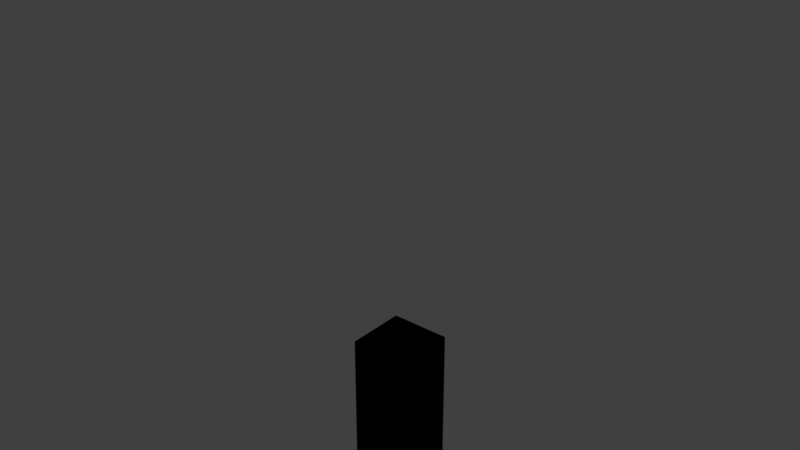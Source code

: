 # Source: pku_item_no058_horn.blend  (saved by Blender 2.79.0; exported with 4.5.12 LTS)
import bpy
from mathutils import Matrix  # noqa: F401  (used for matrix-valued properties, if any)

bpy.ops.wm.read_factory_settings(use_empty=True)
scene = bpy.context.scene
scene.name = 'Scene'

# ---- collections
col_collection_1 = bpy.data.collections.new('Collection 1'); scene.collection.children.link(col_collection_1)

# ---- materials (node trees are filled in below, after node groups)
mat_mtl_glass = bpy.data.materials.new('mtl_glass')
mat_mtl_glass.alpha_threshold = 0.0
mat_mtl_glass.use_transparent_shadow = False
mat_mtl_glass.diffuse_color = (0.0486, 0.04601, 0.08532, 1.0)
mat_mtl_glass.roughness = 0.5
mat_mtl_case = bpy.data.materials.new('mtl_case')
mat_mtl_case.alpha_threshold = 0.0
mat_mtl_case.use_transparent_shadow = False
mat_mtl_case.diffuse_color = (0.02738, 0.02321, 0.0291, 1.0)
mat_mtl_case.roughness = 0.5
mat_mtl_diamond = bpy.data.materials.new('mtl_diamond')
mat_mtl_diamond.alpha_threshold = 0.0
mat_mtl_diamond.use_transparent_shadow = False
mat_mtl_diamond.roughness = 0.5
mat_mtl_auction_tag = bpy.data.materials.new('mtl_auction_tag')
mat_mtl_auction_tag.alpha_threshold = 0.0
mat_mtl_auction_tag.use_transparent_shadow = False
mat_mtl_auction_tag.roughness = 0.5

# ---- material node trees

# ---- world
world_world = bpy.data.worlds.new('World'); scene.world = world_world
world_world.color = (0.05088, 0.05088, 0.05088)
world_world.use_sun_shadow = False
world_world.sun_shadow_jitter_overblur = 0.0
world_world.cycles.sampling_method = 'MANUAL'

# ---- meshes
me_c_c = bpy.data.meshes.new('c_c')
me_c_c.from_pydata([(-0.2, -0.2, 1.49e-08), (-0.2, -0.2, 1.2), (-0.2, 0.2, 1.49e-08), (-0.2, 0.2, 1.2), (0.2, -0.2, 1.49e-08), (0.2, -0.2, 1.2), (0.2, 0.2, 1.49e-08), (0.2, 0.2, 1.2)], [], [(0, 1, 3, 2), (2, 3, 7, 6), (6, 7, 5, 4), (4, 5, 1, 0), (2, 6, 4, 0), (7, 3, 1, 5)])
me_c_c.use_remesh_preserve_volume = False
me_c_c.use_remesh_preserve_attributes = False
me_c_c.use_mirror_vertex_groups = False
me_c_c.update()
me_g_glass = bpy.data.meshes.new('g_glass')
me_g_glass.from_pydata([(-0.185, -0.185, 0.1), (-0.185, 0.185, 0.1), (0.185, -0.185, 0.1), (0.185, 0.185, 0.1), (-0.185, 0.185, 1.185), (-0.185, -0.185, 1.185), (0.185, 0.185, 1.185), (0.185, -0.185, 1.185), (-0.18, 0.19, 1.18), (0.18, 0.19, 1.18), (-0.19, 0.185, 0.1), (-0.185, 0.19, 0.1), (0.185, 0.19, 0.1), (0.19, 0.185, 0.1), (-0.185, 0.185, 0.1), (-0.185, -0.185, 0.1), (0.185, 0.185, 0.1), (0.185, -0.185, 0.1), (-0.185, 0.185, 1.185), (-0.185, 0.185, 1.185), (-0.185, -0.185, 1.185), (-0.185, -0.185, 1.185), (0.185, 0.185, 1.185), (0.185, 0.185, 1.185), (0.185, -0.185, 1.185), (0.185, -0.185, 1.185), (-0.18, 0.18, 1.19), (-0.19, 0.185, 1.185), (-0.185, 0.19, 1.185), (0.18, 0.18, 1.19), (-0.18, 0.19, 0.1), (0.185, 0.19, 1.185), (0.19, 0.185, 1.185), (0.18, 0.19, 0.1), (0.19, 0.18, 1.18), (0.19, -0.18, 1.18), (0.18, -0.18, 1.19), (0.19, 0.18, 0.1), (0.19, -0.185, 1.185), (0.185, -0.19, 1.185), (0.19, -0.18, 0.1), (0.18, -0.19, 1.18), (-0.18, -0.19, 1.18), (0.19, -0.185, 0.1), (0.185, -0.19, 0.1), (-0.185, -0.19, 0.1), (-0.19, -0.185, 0.1), (-0.18, -0.18, 1.19), (0.18, -0.19, 0.1), (-0.185, -0.19, 1.185), (-0.19, -0.185, 1.185), (-0.18, -0.19, 0.1), (-0.19, -0.18, 1.18), (-0.19, 0.18, 1.18), (-0.19, -0.18, 0.1), (-0.19, 0.18, 0.1), (-0.185, 0.185, 1.19), (0.185, 0.185, 1.19), (0.185, -0.185, 1.19), (-0.185, -0.185, 1.19)], [], [(3, 17, 24, 23), (30, 8, 9, 33), (18, 22, 25, 20), (15, 14, 19, 21), (2, 0, 5, 7), (1, 16, 6, 4), (56, 28, 27), (57, 32, 31), (28, 11, 10, 27), (56, 57, 31, 28), (32, 13, 12, 31), (8, 30, 11, 28), (9, 8, 28, 31), (33, 9, 31, 12), (37, 34, 35, 40), (58, 39, 38), (57, 58, 38, 32), (39, 44, 43, 38), (34, 37, 13, 32), (35, 34, 32, 38), (40, 35, 38, 43), (48, 41, 42, 51), (59, 50, 49), (58, 59, 49, 39), (50, 46, 45, 49), (41, 48, 44, 39), (42, 41, 39, 49), (51, 42, 49, 45), (54, 52, 53, 55), (59, 56, 27, 50), (52, 54, 46, 50), (53, 52, 50, 27), (55, 53, 27, 10), (26, 47, 36, 29), (26, 29, 57, 56), (29, 36, 58, 57), (36, 47, 59, 58), (47, 26, 56, 59)])
me_g_glass.polygons.foreach_set('use_smooth', [True] * 38)
_uv = me_g_glass.uv_layers.new(name='UVMap')
_uv.uv.foreach_set('vector', [0.1094, 0.6562, 0.1094, 0.6562, 0.1094, 0.6562, 0.1094, 0.6562, 0.1406, 0.1406, 0.8438, 0.1406, 0.8438, 0.3906, 0.1406, 0.3906, 0.1094, 0.6562, 0.1094, 0.6562, 0.1094, 0.6562, 0.1094, 0.6562, 0.1094, 0.6562, 0.1094, 0.6562, 0.1094, 0.6562, 0.1094, 0.6562, 0.1094, 0.6562, 0.1094, 0.6562, 0.1094, 0.6562, 0.1094, 0.6562, 0.1094, 0.6562, 0.1094, 0.6562, 0.1094, 0.6562, 0.1094, 0.6562, 0.8594, 0.625, 0.8594, 0.625, 0.8594, 0.625, 0.6406, 0.5938, 0.625, 0.5938, 0.625, 0.5781, 0.8594, 0.625, 0.8594, 0.625, 0.8594, 0.625, 0.8594, 0.625, 0.8594, 0.625, 0.8594, 0.625, 0.8594, 0.625, 0.8594, 0.625, 0.8594, 0.625, 0.8594, 0.625, 0.8594, 0.625, 0.8594, 0.625, 0.0, 0.5625, 1.0, 0.5625, 1.0, 0.5938, 0.0, 0.5938, 0.0, 0.5625, 1.0, 0.5625, 1.0, 0.5938, 0.0, 0.5938, 0.0, 0.5625, 1.0, 0.5625, 1.0, 0.5938, 0.0, 0.5938, 0.1406, 0.1406, 0.8438, 0.1406, 0.8438, 0.3906, 0.1406, 0.3906, 0.6406, 0.5938, 0.625, 0.5938, 0.625, 0.5781, 0.8594, 0.625, 0.8594, 0.625, 0.8594, 0.625, 0.8594, 0.625, 0.8594, 0.625, 0.8594, 0.625, 0.8594, 0.625, 0.8594, 0.625, 0.0, 0.5625, 1.0, 0.5625, 1.0, 0.5938, 0.0, 0.5938, 0.0, 0.5625, 1.0, 0.5625, 1.0, 0.5938, 0.0, 0.5938, 0.0, 0.5625, 1.0, 0.5625, 1.0, 0.5938, 0.0, 0.5938, 0.1406, 0.1406, 0.8438, 0.1406, 0.8438, 0.3906, 0.1406, 0.3906, 0.6406, 0.5938, 0.625, 0.5938, 0.625, 0.5781, 0.8594, 0.625, 0.8594, 0.625, 0.8594, 0.625, 0.8594, 0.625, 0.8594, 0.625, 0.8594, 0.625, 0.8594, 0.625, 0.8594, 0.625, 0.0, 0.5625, 1.0, 0.5625, 1.0, 0.5938, 0.0, 0.5938, 0.0, 0.5625, 1.0, 0.5625, 1.0, 0.5938, 0.0, 0.5938, 0.0, 0.5625, 1.0, 0.5625, 1.0, 0.5938, 0.0, 0.5938, 0.1406, 0.1406, 0.8438, 0.1406, 0.8438, 0.3906, 0.1406, 0.3906, 0.8594, 0.625, 0.8594, 0.625, 0.8594, 0.625, 0.8594, 0.625, 0.0, 0.5625, 1.0, 0.5625, 1.0, 0.5938, 0.0, 0.5938, 0.0, 0.5625, 1.0, 0.5625, 1.0, 0.5938, 0.0, 0.5938, 0.0, 0.5625, 1.0, 0.5625, 1.0, 0.5938, 0.0, 0.5938, 0.4844, 0.375, 0.4844, 0.2812, 0.5781, 0.2812, 0.5781, 0.375, 0.0, 0.5625, 1.0, 0.5625, 1.0, 0.5938, 0.0, 0.5938, 0.0, 0.5625, 1.0, 0.5625, 1.0, 0.5938, 0.0, 0.5938, 0.0, 0.5625, 1.0, 0.5625, 1.0, 0.5938, 0.0, 0.5938, 0.0, 0.5625, 1.0, 0.5625, 1.0, 0.5938, 0.0, 0.5938])
me_g_glass.materials.append(mat_mtl_glass)
me_g_glass.use_remesh_preserve_volume = False
me_g_glass.use_remesh_preserve_attributes = False
me_g_glass.use_mirror_vertex_groups = False
me_g_glass.update()
me_g_case = bpy.data.meshes.new('g_case')
me_g_case.from_pydata([(0.17, 0.17, 0.07), (-0.17, -0.17, 0.07), (-0.17, 0.17, 0.07), (0.17, 0.17, 0.07), (0.17, -0.17, 0.07), (-0.1483, -0.1483, 0.09172), (-0.08, -0.08, 0.12), (-0.1166, -0.1166, 0.1117), (-0.08, 0.08, 0.12), (-0.1483, 0.1483, 0.09172), (-0.1166, 0.1166, 0.1117), (0.08, 0.08, 0.12), (0.1483, 0.1483, 0.09172), (0.1166, 0.1166, 0.1117), (0.08, -0.08, 0.12), (0.1483, -0.1483, 0.09172), (0.1166, -0.1166, 0.1117), (0.17, -0.17, 0.07), (-0.17, -0.17, 0.07), (-0.17, -0.17, 0.095), (-0.175, -0.175, 0.1), (0.2, 0.195, 1.49e-08), (0.17, 0.17, 0.095), (0.175, 0.175, 0.1), (0.2, -0.195, 1.49e-08), (0.195, 0.195, 0.1), (0.17, -0.17, 0.095), (0.175, -0.175, 0.1), (0.195, -0.195, 0.1), (0.2, 0.195, 1.49e-08), (0.195, 0.195, 0.1), (0.2, 0.195, 0.095), (0.2, -0.195, 0.095), (-0.195, -0.195, 0.1), (-0.2, -0.195, 0.095), (-0.2, -0.195, 1.49e-08), (-0.2, 0.195, 0.095), (0.195, 0.2, 1.49e-08), (-0.195, 0.195, 0.1), (-0.175, 0.175, 0.1), (-0.17, 0.17, 0.095), (-0.195, -0.2, 1.49e-08), (-0.2, 0.195, 1.49e-08), (-0.17, 0.17, 0.07), (0.17, 0.17, 0.07), (0.17, -0.17, 0.07), (-0.17, -0.17, 0.07), (-0.195, -0.2, 1.49e-08), (-0.17, -0.17, 0.095), (-0.175, -0.175, 0.1), (0.195, 0.2, 1.49e-08), (0.17, 0.17, 0.095), (0.175, 0.175, 0.1), (0.195, -0.2, 1.49e-08), (0.17, -0.17, 0.095), (0.175, -0.175, 0.1), (0.195, -0.195, 0.1), (0.195, -0.2, 0.095), (0.195, 0.195, 0.1), (0.195, 0.2, 0.095), (-0.195, -0.195, 0.1), (-0.195, -0.2, 0.095), (-0.195, 0.2, 0.095), (-0.195, 0.195, 0.1), (-0.175, 0.175, 0.1), (-0.17, 0.17, 0.095), (-0.195, 0.2, 1.49e-08), (-0.17, 0.17, 0.07), (0.2, 0.195, 0.095), (0.195, 0.2, 0.095), (-0.195, -0.195, 0.1), (-0.195, -0.2, 0.095), (-0.2, -0.195, 0.095), (-0.2, -0.195, 1.49e-08), (0.2, -0.195, 1.49e-08), (0.195, -0.2, 1.49e-08), (0.195, -0.195, 0.1), (0.195, -0.2, 0.095), (0.2, -0.195, 0.095), (-0.2, 0.195, 0.095), (-0.195, 0.2, 0.095), (-0.195, 0.195, 0.1), (-0.195, 0.2, 1.49e-08), (-0.2, 0.195, 1.49e-08)], [], [(23, 27, 28, 30), (21, 31, 32, 24), (26, 22, 0, 17), (15, 5, 1, 4), (11, 8, 6, 14), (12, 15, 4, 3), (9, 12, 3, 2), (6, 8, 10, 7), (7, 10, 9, 5), (8, 11, 13, 10), (10, 13, 12, 9), (11, 14, 16, 13), (13, 16, 15, 12), (14, 6, 7, 16), (16, 7, 5, 15), (5, 9, 2, 1), (30, 28, 32, 31), (22, 26, 27, 23), (40, 19, 18, 43), (33, 38, 36, 34), (20, 39, 38, 33), (80, 82, 83, 79), (81, 80, 79), (76, 77, 78), (77, 75, 74, 78), (70, 72, 71), (72, 73, 41, 71), (19, 40, 39, 20), (35, 34, 36, 42), (68, 29, 37, 69), (25, 68, 69), (55, 49, 60, 56), (53, 57, 61, 47), (54, 48, 49, 55), (63, 58, 59, 62), (51, 65, 67, 44), (64, 52, 58, 63), (66, 62, 59, 50), (65, 51, 52, 64), (56, 60, 61, 57), (48, 54, 45, 46)])
me_g_case.polygons.foreach_set('use_smooth', [True] * 41)
_uv = me_g_case.uv_layers.new(name='UVMap')
_uv.uv.foreach_set('vector', [0.1133, 0.8516, 0.4492, 0.8516, 0.4492, 0.8594, 0.1133, 0.8594, 0.1133, 0.9453, 0.1133, 0.8672, 0.4492, 0.8672, 0.4492, 0.9453, 0.1016, 0.8711, 0.4375, 0.8711, 0.4375, 0.8789, 0.1016, 0.8789, 0.4889, 0.532, 0.2878, 0.5313, 0.2659, 0.5101, 0.51, 0.5101, 0.4387, 0.6837, 0.3366, 0.6828, 0.3374, 0.5806, 0.4395, 0.5815, 0.4883, 0.733, 0.4889, 0.532, 0.51, 0.5101, 0.5102, 0.7542, 0.2872, 0.7323, 0.4883, 0.733, 0.5102, 0.7542, 0.2661, 0.7542, 0.3374, 0.5806, 0.3366, 0.6828, 0.3122, 0.707, 0.3132, 0.5562, 0.3132, 0.5562, 0.3122, 0.707, 0.2872, 0.7323, 0.2878, 0.5313, 0.3366, 0.6828, 0.4387, 0.6837, 0.4629, 0.7081, 0.3122, 0.707, 0.3122, 0.707, 0.4629, 0.7081, 0.4883, 0.733, 0.2872, 0.7323, 0.4387, 0.6837, 0.4395, 0.5815, 0.4639, 0.5573, 0.4629, 0.7081, 0.4629, 0.7081, 0.4639, 0.5573, 0.4889, 0.532, 0.4883, 0.733, 0.4395, 0.5815, 0.3374, 0.5806, 0.3132, 0.5562, 0.4639, 0.5573, 0.4639, 0.5573, 0.3132, 0.5562, 0.2878, 0.5313, 0.4889, 0.532, 0.2878, 0.5313, 0.2872, 0.7323, 0.2661, 0.7542, 0.2659, 0.5101, 0.1133, 0.8594, 0.4492, 0.8594, 0.4492, 0.8672, 0.1133, 0.8672, 0.4375, 0.8711, 0.1016, 0.8711, 0.1016, 0.8633, 0.4375, 0.8633, 0.1016, 0.8711, 0.4375, 0.8711, 0.4375, 0.8789, 0.1016, 0.8789, 0.1133, 0.8594, 0.4492, 0.8594, 0.4492, 0.8672, 0.1133, 0.8672, 0.1133, 0.8516, 0.4492, 0.8516, 0.4492, 0.8594, 0.1133, 0.8594, 0.1133, 0.8672, 0.1133, 0.9453, 0.1055, 0.9453, 0.1055, 0.8672, 0.1094, 0.8594, 0.1133, 0.8672, 0.1055, 0.8672, 0.1094, 0.8594, 0.1133, 0.8672, 0.1055, 0.8672, 0.1133, 0.8672, 0.1133, 0.9453, 0.1055, 0.9453, 0.1055, 0.8672, 0.1094, 0.8594, 0.1133, 0.8672, 0.1055, 0.8672, 0.1133, 0.8672, 0.1133, 0.9453, 0.1055, 0.9453, 0.1055, 0.8672, 0.4375, 0.8711, 0.1016, 0.8711, 0.1016, 0.8633, 0.4375, 0.8633, 0.1133, 0.9453, 0.1133, 0.8672, 0.4492, 0.8672, 0.4492, 0.9453, 0.1133, 0.8672, 0.1133, 0.9453, 0.1055, 0.9453, 0.1055, 0.8672, 0.1094, 0.8594, 0.1133, 0.8672, 0.1055, 0.8672, 0.1133, 0.8516, 0.4492, 0.8516, 0.4492, 0.8594, 0.1133, 0.8594, 0.1133, 0.9453, 0.1133, 0.8672, 0.4492, 0.8672, 0.4492, 0.9453, 0.4375, 0.8711, 0.1016, 0.8711, 0.1016, 0.8633, 0.4375, 0.8633, 0.1133, 0.8594, 0.4492, 0.8594, 0.4492, 0.8672, 0.1133, 0.8672, 0.1016, 0.8711, 0.4375, 0.8711, 0.4375, 0.8789, 0.1016, 0.8789, 0.1133, 0.8516, 0.4492, 0.8516, 0.4492, 0.8594, 0.1133, 0.8594, 0.1133, 0.9453, 0.1133, 0.8672, 0.4492, 0.8672, 0.4492, 0.9453, 0.4375, 0.8711, 0.1016, 0.8711, 0.1016, 0.8633, 0.4375, 0.8633, 0.1133, 0.8594, 0.4492, 0.8594, 0.4492, 0.8672, 0.1133, 0.8672, 0.1016, 0.8711, 0.4375, 0.8711, 0.4375, 0.8789, 0.1016, 0.8789])
me_g_case.materials.append(mat_mtl_case)
me_g_case.use_remesh_preserve_volume = False
me_g_case.use_remesh_preserve_attributes = False
me_g_case.use_mirror_vertex_groups = False
me_g_case.update()
me_g_diamond = bpy.data.meshes.new('g_diamond')
me_g_diamond.from_pydata([(-0.1167, -0.05227, 0.1271), (-0.09019, -0.05723, 0.1116), (-0.09222, -0.08689, 0.1266), (-0.113, -0.05324, 0.1151), (-0.1133, -0.07426, 0.1166), (-0.09357, -0.08072, 0.1147), (-0.1146, -0.07678, 0.127), (-0.004261, -0.0147, 1.01), (-0.003916, -0.01048, 1.01), (-0.008132, -0.01016, 1.01), (-0.008477, -0.01438, 1.01), (-0.002888, -0.01268, 1.01), (-0.00765, -0.01226, 1.015), (-0.005938, -0.009093, 1.01), (-0.009532, -0.01216, 1.01), (-0.006482, -0.01575, 1.01), (-0.09603, 0.08307, 0.1267), (-0.06142, 0.1076, 0.1261), (-0.06664, 0.08078, 0.1112), (-0.08593, 0.1055, 0.1265), (-0.08359, 0.1039, 0.1161), (-0.0626, 0.1037, 0.1142), (-0.09007, 0.08422, 0.1147), (0.07772, -0.08307, 0.1236), (0.04311, -0.1076, 0.1242), (0.0478, -0.08078, 0.1091), (0.06761, -0.1055, 0.1238), (0.06491, -0.1039, 0.1134), (0.04386, -0.1037, 0.1123), (0.07134, -0.08422, 0.1118), (0.0739, 0.08689, 0.1237), (0.09842, 0.05227, 0.1232), (0.07134, 0.05723, 0.1087), (0.09633, 0.07678, 0.1233), (0.09458, 0.07426, 0.1129), (0.0943, 0.05324, 0.1114), (0.07483, 0.08072, 0.1117), (-0.07777, -0.08455, 0.2114), (-0.1025, -0.05544, 0.2118), (-0.09867, -0.07725, 0.2117), (-0.06142, -0.08031, 0.3111), (-0.08554, -0.05644, 0.3115), (-0.08049, -0.07546, 0.3114), (-0.04957, -0.07227, 0.4077), (-0.07242, -0.05332, 0.4069), (-0.06657, -0.06951, 0.4074), (-0.03878, -0.0615, 0.5075), (-0.05971, -0.04703, 0.5069), (-0.0535, -0.06041, 0.5073), (-0.02969, -0.04934, 0.6073), (-0.04812, -0.03885, 0.6068), (-0.04199, -0.0495, 0.6072), (-0.02244, -0.03778, 0.6904), (-0.03786, -0.0307, 0.6908), (-0.03223, -0.03876, 0.6903), (-0.01504, -0.03387, 0.7858), (-0.027, -0.02966, 0.7869), (-0.02228, -0.03528, 0.7862), (-0.00458, -0.0297, 0.886), (-0.01277, -0.02759, 0.8866), (-0.009306, -0.03105, 0.8862), (-0.002467, -0.02504, 0.9762), (0.001749, -0.02537, 0.9765), (-0.0004606, -0.02645, 0.9764), (-0.01115, -0.01021, 0.9746), (-0.0115, -0.01443, 0.9748), (-0.01256, -0.01222, 0.9746), (-0.02473, 0.004638, 0.8898), (-0.02688, -0.003556, 0.8894), (-0.02821, 0.001159, 0.8898), (-0.04065, 0.02008, 0.7915), (-0.04493, 0.008114, 0.7909), (-0.0463, 0.01534, 0.7915), (-0.05022, 0.03705, 0.6959), (-0.05731, 0.02168, 0.6946), (-0.05829, 0.03144, 0.6954), (-0.0561, 0.04705, 0.6041), (-0.0666, 0.02863, 0.6045), (-0.06676, 0.04092, 0.6041), (-0.06027, 0.0565, 0.5037), (-0.07475, 0.03557, 0.5042), (-0.07366, 0.05028, 0.5037), (-0.06254, 0.06706, 0.4033), (-0.0815, 0.04421, 0.4038), (-0.07873, 0.0612, 0.4033), (-0.0623, 0.07969, 0.3111), (-0.08616, 0.05556, 0.3115), (-0.08132, 0.07463, 0.3115), (-0.09219, 0.07014, 0.2116), (-0.06308, 0.09484, 0.2111), (-0.08489, 0.09104, 0.2115), (0.003706, -0.001443, 0.9752), (-0.0005096, -0.001117, 0.9749), (0.0017, -4.003e-05, 0.975), (0.007585, 0.01674, 0.8887), (-0.0006072, 0.01885, 0.8894), (0.004119, 0.0202, 0.8892), (0.009204, 0.03396, 0.7894), (-0.002756, 0.03817, 0.7905), (0.004481, 0.03958, 0.7902), (0.01771, 0.04932, 0.6974), (0.002296, 0.0564, 0.6978), (0.01209, 0.05737, 0.698), (0.02984, 0.05506, 0.6046), (0.01141, 0.06555, 0.6041), (0.02371, 0.06572, 0.6042), (0.0433, 0.05708, 0.5046), (0.02237, 0.07156, 0.504), (0.03709, 0.07046, 0.5042), (0.05789, 0.05721, 0.4047), (0.03504, 0.07616, 0.4039), (0.05203, 0.0734, 0.4041), (0.07381, 0.05644, 0.3087), (0.04968, 0.08031, 0.3091), (0.06876, 0.07546, 0.3088), (0.06248, 0.08455, 0.2089), (0.08718, 0.05544, 0.2084), (0.08338, 0.07725, 0.2085), (0.01239, -0.01628, 0.9768), (0.01274, -0.01206, 0.9766), (0.0138, -0.01426, 0.9768), (0.01954, -0.01549, 0.8855), (0.02169, -0.007293, 0.886), (0.02302, -0.01201, 0.8856), (0.02285, -0.01578, 0.7848), (0.02713, -0.003815, 0.7854), (0.0285, -0.01104, 0.7848), (0.03007, -0.01843, 0.6924), (0.03716, -0.00306, 0.6936), (0.03814, -0.01282, 0.6929), (0.03782, -0.03084, 0.6073), (0.04833, -0.01242, 0.6069), (0.04849, -0.02471, 0.6072), (0.04386, -0.04644, 0.5078), (0.05835, -0.02552, 0.5073), (0.05725, -0.04023, 0.5078), (0.04801, -0.06317, 0.4083), (0.06697, -0.04032, 0.4078), (0.0642, -0.05731, 0.4083), (0.05057, -0.07969, 0.3091), (0.07443, -0.05556, 0.3087), (0.06958, -0.07463, 0.3088), (0.0769, -0.07014, 0.2086), (0.04779, -0.09484, 0.2091), (0.0696, -0.09104, 0.2088), (-0.1146, -0.07678, 0.127), (-0.1146, -0.07678, 0.127), (-0.1146, -0.07678, 0.127), (-0.1146, -0.07678, 0.127), (-0.1146, -0.07678, 0.127), (-0.1167, -0.05227, 0.1271), (-0.1167, -0.05227, 0.1271), (-0.1167, -0.05227, 0.1271), (-0.1167, -0.05227, 0.1271), (-0.1167, -0.05227, 0.1271), (-0.113, -0.05324, 0.1151), (-0.113, -0.05324, 0.1151), (-0.113, -0.05324, 0.1151), (-0.113, -0.05324, 0.1151), (-0.1133, -0.07426, 0.1166), (-0.1133, -0.07426, 0.1166), (-0.1133, -0.07426, 0.1166), (-0.1133, -0.07426, 0.1166), (-0.09019, -0.05723, 0.1116), (-0.09019, -0.05723, 0.1116), (-0.09019, -0.05723, 0.1116), (-0.09019, -0.05723, 0.1116), (-0.09019, -0.05723, 0.1116), (-0.09019, -0.05723, 0.1116), (-0.09357, -0.08072, 0.1147), (-0.09357, -0.08072, 0.1147), (-0.09357, -0.08072, 0.1147), (-0.09357, -0.08072, 0.1147), (-0.09357, -0.08072, 0.1147), (-0.09222, -0.08689, 0.1266), (-0.09222, -0.08689, 0.1266), (-0.09222, -0.08689, 0.1266), (-0.09222, -0.08689, 0.1266), (-0.09222, -0.08689, 0.1266), (-0.006482, -0.01575, 1.01), (-0.006482, -0.01575, 1.01), (-0.006482, -0.01575, 1.01), (-0.006482, -0.01575, 1.01), (-0.006482, -0.01575, 1.01), (-0.004261, -0.0147, 1.01), (-0.004261, -0.0147, 1.01), (-0.004261, -0.0147, 1.01), (-0.004261, -0.0147, 1.01), (-0.002888, -0.01268, 1.01), (-0.002888, -0.01268, 1.01), (-0.002888, -0.01268, 1.01), (-0.002888, -0.01268, 1.01), (-0.002888, -0.01268, 1.01), (-0.00765, -0.01226, 1.015), (-0.00765, -0.01226, 1.015), (-0.00765, -0.01226, 1.015), (-0.00765, -0.01226, 1.015), (-0.00765, -0.01226, 1.015), (-0.00765, -0.01226, 1.015), (-0.00765, -0.01226, 1.015), (-0.003916, -0.01048, 1.01), (-0.003916, -0.01048, 1.01), (-0.003916, -0.01048, 1.01), (-0.003916, -0.01048, 1.01), (-0.005938, -0.009093, 1.01), (-0.005938, -0.009093, 1.01), (-0.005938, -0.009093, 1.01), (-0.005938, -0.009093, 1.01), (-0.005938, -0.009093, 1.01), (-0.008132, -0.01016, 1.01), (-0.008132, -0.01016, 1.01), (-0.008132, -0.01016, 1.01), (-0.008132, -0.01016, 1.01), (-0.009532, -0.01216, 1.01), (-0.009532, -0.01216, 1.01), (-0.009532, -0.01216, 1.01), (-0.009532, -0.01216, 1.01), (-0.009532, -0.01216, 1.01), (-0.008477, -0.01438, 1.01), (-0.008477, -0.01438, 1.01), (-0.008477, -0.01438, 1.01), (-0.008477, -0.01438, 1.01), (-0.09007, 0.08422, 0.1147), (-0.09007, 0.08422, 0.1147), (-0.09007, 0.08422, 0.1147), (-0.09007, 0.08422, 0.1147), (-0.09007, 0.08422, 0.1147), (-0.09603, 0.08307, 0.1267), (-0.09603, 0.08307, 0.1267), (-0.09603, 0.08307, 0.1267), (-0.09603, 0.08307, 0.1267), (-0.09603, 0.08307, 0.1267), (-0.08593, 0.1055, 0.1265), (-0.08593, 0.1055, 0.1265), (-0.08593, 0.1055, 0.1265), (-0.08593, 0.1055, 0.1265), (-0.08593, 0.1055, 0.1265), (-0.08359, 0.1039, 0.1161), (-0.08359, 0.1039, 0.1161), (-0.08359, 0.1039, 0.1161), (-0.08359, 0.1039, 0.1161), (-0.06142, 0.1076, 0.1261), (-0.06142, 0.1076, 0.1261), (-0.06142, 0.1076, 0.1261), (-0.06142, 0.1076, 0.1261), (-0.06142, 0.1076, 0.1261), (-0.0626, 0.1037, 0.1142), (-0.0626, 0.1037, 0.1142), (-0.0626, 0.1037, 0.1142), (-0.0626, 0.1037, 0.1142), (-0.06664, 0.08078, 0.1112), (-0.06664, 0.08078, 0.1112), (-0.06664, 0.08078, 0.1112), (-0.06664, 0.08078, 0.1112), (-0.06664, 0.08078, 0.1112), (0.07134, -0.08422, 0.1118), (0.07134, -0.08422, 0.1118), (0.07134, -0.08422, 0.1118), (0.07134, -0.08422, 0.1118), (0.07134, -0.08422, 0.1118), (0.07772, -0.08307, 0.1236), (0.07772, -0.08307, 0.1236), (0.07772, -0.08307, 0.1236), (0.07772, -0.08307, 0.1236), (0.07772, -0.08307, 0.1236), (0.06761, -0.1055, 0.1238), (0.06761, -0.1055, 0.1238), (0.06761, -0.1055, 0.1238), (0.06761, -0.1055, 0.1238), (0.06761, -0.1055, 0.1238), (0.06491, -0.1039, 0.1134), (0.06491, -0.1039, 0.1134), (0.06491, -0.1039, 0.1134), (0.06491, -0.1039, 0.1134), (0.04311, -0.1076, 0.1242), (0.04311, -0.1076, 0.1242), (0.04311, -0.1076, 0.1242), (0.04311, -0.1076, 0.1242), (0.04311, -0.1076, 0.1242), (0.04386, -0.1037, 0.1123), (0.04386, -0.1037, 0.1123), (0.04386, -0.1037, 0.1123), (0.04386, -0.1037, 0.1123), (0.0478, -0.08078, 0.1091), (0.0478, -0.08078, 0.1091), (0.0478, -0.08078, 0.1091), (0.0478, -0.08078, 0.1091), (0.0478, -0.08078, 0.1091), (0.07483, 0.08072, 0.1117), (0.07483, 0.08072, 0.1117), (0.07483, 0.08072, 0.1117), (0.07483, 0.08072, 0.1117), (0.07483, 0.08072, 0.1117), (0.0739, 0.08689, 0.1237), (0.0739, 0.08689, 0.1237), (0.0739, 0.08689, 0.1237), (0.0739, 0.08689, 0.1237), (0.0739, 0.08689, 0.1237), (0.09633, 0.07678, 0.1233), (0.09633, 0.07678, 0.1233), (0.09633, 0.07678, 0.1233), (0.09633, 0.07678, 0.1233), (0.09633, 0.07678, 0.1233), (0.09458, 0.07426, 0.1129), (0.09458, 0.07426, 0.1129), (0.09458, 0.07426, 0.1129), (0.09458, 0.07426, 0.1129), (0.09842, 0.05227, 0.1232), (0.09842, 0.05227, 0.1232), (0.09842, 0.05227, 0.1232), (0.09842, 0.05227, 0.1232), (0.09842, 0.05227, 0.1232), (0.0943, 0.05324, 0.1114), (0.0943, 0.05324, 0.1114), (0.0943, 0.05324, 0.1114), (0.0943, 0.05324, 0.1114), (0.07134, 0.05723, 0.1087), (0.07134, 0.05723, 0.1087), (0.07134, 0.05723, 0.1087), (0.07134, 0.05723, 0.1087), (0.07134, 0.05723, 0.1087), (0.07134, 0.05723, 0.1087), (-0.0004606, -0.02645, 0.9764), (-0.0004606, -0.02645, 0.9764), (-0.0004606, -0.02645, 0.9764), (-0.0004606, -0.02645, 0.9764), (-0.0004606, -0.02645, 0.9764), (0.001749, -0.02537, 0.9765), (0.001749, -0.02537, 0.9765), (0.001749, -0.02537, 0.9765), (0.001749, -0.02537, 0.9765), (0.001749, -0.02537, 0.9765), (-0.002467, -0.02504, 0.9762), (-0.002467, -0.02504, 0.9762), (-0.002467, -0.02504, 0.9762), (-0.002467, -0.02504, 0.9762), (-0.08489, 0.09104, 0.2115), (-0.08489, 0.09104, 0.2115), (-0.08489, 0.09104, 0.2115), (-0.08489, 0.09104, 0.2115), (-0.08489, 0.09104, 0.2115), (-0.06308, 0.09484, 0.2111), (-0.06308, 0.09484, 0.2111), (-0.06308, 0.09484, 0.2111), (-0.06308, 0.09484, 0.2111), (-0.06308, 0.09484, 0.2111), (-0.09219, 0.07014, 0.2116), (-0.09219, 0.07014, 0.2116), (-0.09219, 0.07014, 0.2116), (-0.09219, 0.07014, 0.2116), (-0.09219, 0.07014, 0.2116), (0.08338, 0.07725, 0.2085), (0.08338, 0.07725, 0.2085), (0.08338, 0.07725, 0.2085), (0.08338, 0.07725, 0.2085), (0.08338, 0.07725, 0.2085), (0.08718, 0.05544, 0.2084), (0.08718, 0.05544, 0.2084), (0.08718, 0.05544, 0.2084), (0.08718, 0.05544, 0.2084), (0.08718, 0.05544, 0.2084), (0.06248, 0.08455, 0.2089), (0.06248, 0.08455, 0.2089), (0.06248, 0.08455, 0.2089), (0.06248, 0.08455, 0.2089), (0.06248, 0.08455, 0.2089), (0.0696, -0.09104, 0.2088), (0.0696, -0.09104, 0.2088), (0.0696, -0.09104, 0.2088), (0.0696, -0.09104, 0.2088), (0.0696, -0.09104, 0.2088), (0.04779, -0.09484, 0.2091), (0.04779, -0.09484, 0.2091), (0.04779, -0.09484, 0.2091), (0.04779, -0.09484, 0.2091), (0.04779, -0.09484, 0.2091), (0.0769, -0.07014, 0.2086), (0.0769, -0.07014, 0.2086), (0.0769, -0.07014, 0.2086), (0.0769, -0.07014, 0.2086), (0.0769, -0.07014, 0.2086), (-0.07777, -0.08455, 0.2114), (-0.07777, -0.08455, 0.2114), (-0.07777, -0.08455, 0.2114), (-0.07777, -0.08455, 0.2114), (-0.07777, -0.08455, 0.2114), (-0.09867, -0.07725, 0.2117), (-0.09867, -0.07725, 0.2117), (-0.09867, -0.07725, 0.2117), (-0.09867, -0.07725, 0.2117), (-0.09867, -0.07725, 0.2117), (-0.1025, -0.05544, 0.2118), (-0.1025, -0.05544, 0.2118), (-0.1025, -0.05544, 0.2118), (-0.1025, -0.05544, 0.2118), (-0.1025, -0.05544, 0.2118), (-0.06142, -0.08031, 0.3111), (-0.06142, -0.08031, 0.3111), (-0.06142, -0.08031, 0.3111), (-0.06142, -0.08031, 0.3111), (-0.06142, -0.08031, 0.3111), (-0.08049, -0.07546, 0.3114), (-0.08049, -0.07546, 0.3114), (-0.08049, -0.07546, 0.3114), (-0.08049, -0.07546, 0.3114), (-0.08049, -0.07546, 0.3114), (-0.08554, -0.05644, 0.3115), (-0.08554, -0.05644, 0.3115), (-0.08554, -0.05644, 0.3115), (-0.08554, -0.05644, 0.3115), (-0.08554, -0.05644, 0.3115), (-0.04957, -0.07227, 0.4077), (-0.04957, -0.07227, 0.4077), (-0.04957, -0.07227, 0.4077), (-0.04957, -0.07227, 0.4077), (-0.04957, -0.07227, 0.4077), (-0.06657, -0.06951, 0.4074), (-0.06657, -0.06951, 0.4074), (-0.06657, -0.06951, 0.4074), (-0.06657, -0.06951, 0.4074), (-0.06657, -0.06951, 0.4074), (-0.07242, -0.05332, 0.4069), (-0.07242, -0.05332, 0.4069), (-0.07242, -0.05332, 0.4069), (-0.07242, -0.05332, 0.4069), (-0.07242, -0.05332, 0.4069), (-0.03878, -0.0615, 0.5075), (-0.03878, -0.0615, 0.5075), (-0.03878, -0.0615, 0.5075), (-0.03878, -0.0615, 0.5075), (-0.03878, -0.0615, 0.5075), (-0.0535, -0.06041, 0.5073), (-0.0535, -0.06041, 0.5073), (-0.0535, -0.06041, 0.5073), (-0.0535, -0.06041, 0.5073), (-0.0535, -0.06041, 0.5073), (-0.05971, -0.04703, 0.5069), (-0.05971, -0.04703, 0.5069), (-0.05971, -0.04703, 0.5069), (-0.05971, -0.04703, 0.5069), (-0.05971, -0.04703, 0.5069), (-0.02969, -0.04934, 0.6073), (-0.02969, -0.04934, 0.6073), (-0.02969, -0.04934, 0.6073), (-0.02969, -0.04934, 0.6073), (-0.02969, -0.04934, 0.6073), (-0.04199, -0.0495, 0.6072), (-0.04199, -0.0495, 0.6072), (-0.04199, -0.0495, 0.6072), (-0.04199, -0.0495, 0.6072), (-0.04812, -0.03885, 0.6068), (-0.04812, -0.03885, 0.6068), (-0.04812, -0.03885, 0.6068), (-0.04812, -0.03885, 0.6068), (-0.04812, -0.03885, 0.6068), (-0.04812, -0.03885, 0.6068), (-0.02244, -0.03778, 0.6904), (-0.02244, -0.03778, 0.6904), (-0.02244, -0.03778, 0.6904), (-0.02244, -0.03778, 0.6904), (-0.02244, -0.03778, 0.6904), (-0.03223, -0.03876, 0.6903), (-0.03223, -0.03876, 0.6903), (-0.03223, -0.03876, 0.6903), (-0.03223, -0.03876, 0.6903), (-0.03223, -0.03876, 0.6903), (-0.03786, -0.0307, 0.6908), (-0.03786, -0.0307, 0.6908), (-0.03786, -0.0307, 0.6908), (-0.03786, -0.0307, 0.6908), (-0.03786, -0.0307, 0.6908), (-0.01504, -0.03387, 0.7858), (-0.01504, -0.03387, 0.7858), (-0.01504, -0.03387, 0.7858), (-0.01504, -0.03387, 0.7858), (-0.01504, -0.03387, 0.7858), (-0.02228, -0.03528, 0.7862), (-0.02228, -0.03528, 0.7862), (-0.02228, -0.03528, 0.7862), (-0.02228, -0.03528, 0.7862), (-0.02228, -0.03528, 0.7862), (-0.027, -0.02966, 0.7869), (-0.027, -0.02966, 0.7869), (-0.027, -0.02966, 0.7869), (-0.027, -0.02966, 0.7869), (-0.027, -0.02966, 0.7869), (-0.00458, -0.0297, 0.886), (-0.00458, -0.0297, 0.886), (-0.00458, -0.0297, 0.886), (-0.00458, -0.0297, 0.886), (-0.00458, -0.0297, 0.886), (-0.009306, -0.03105, 0.8862), (-0.009306, -0.03105, 0.8862), (-0.009306, -0.03105, 0.8862), (-0.009306, -0.03105, 0.8862), (-0.009306, -0.03105, 0.8862), (-0.01277, -0.02759, 0.8866), (-0.01277, -0.02759, 0.8866), (-0.01277, -0.02759, 0.8866), (-0.01277, -0.02759, 0.8866), (-0.01277, -0.02759, 0.8866), (-0.01115, -0.01021, 0.9746), (-0.01115, -0.01021, 0.9746), (-0.01115, -0.01021, 0.9746), (-0.01115, -0.01021, 0.9746), (-0.01256, -0.01222, 0.9746), (-0.01256, -0.01222, 0.9746), (-0.01256, -0.01222, 0.9746), (-0.01256, -0.01222, 0.9746), (-0.01256, -0.01222, 0.9746), (-0.0115, -0.01443, 0.9748), (-0.0115, -0.01443, 0.9748), (-0.0115, -0.01443, 0.9748), (-0.0115, -0.01443, 0.9748), (-0.0115, -0.01443, 0.9748), (-0.02473, 0.004638, 0.8898), (-0.02473, 0.004638, 0.8898), (-0.02473, 0.004638, 0.8898), (-0.02473, 0.004638, 0.8898), (-0.02473, 0.004638, 0.8898), (-0.02821, 0.001159, 0.8898), (-0.02821, 0.001159, 0.8898), (-0.02821, 0.001159, 0.8898), (-0.02821, 0.001159, 0.8898), (-0.02821, 0.001159, 0.8898), (-0.02688, -0.003556, 0.8894), (-0.02688, -0.003556, 0.8894), (-0.02688, -0.003556, 0.8894), (-0.02688, -0.003556, 0.8894), (-0.02688, -0.003556, 0.8894), (-0.04065, 0.02008, 0.7915), (-0.04065, 0.02008, 0.7915), (-0.04065, 0.02008, 0.7915), (-0.04065, 0.02008, 0.7915), (-0.04065, 0.02008, 0.7915), (-0.0463, 0.01534, 0.7915), (-0.0463, 0.01534, 0.7915), (-0.0463, 0.01534, 0.7915), (-0.0463, 0.01534, 0.7915), (-0.0463, 0.01534, 0.7915), (-0.04493, 0.008114, 0.7909), (-0.04493, 0.008114, 0.7909), (-0.04493, 0.008114, 0.7909), (-0.04493, 0.008114, 0.7909), (-0.04493, 0.008114, 0.7909), (-0.05022, 0.03705, 0.6959), (-0.05022, 0.03705, 0.6959), (-0.05022, 0.03705, 0.6959), (-0.05022, 0.03705, 0.6959), (-0.05022, 0.03705, 0.6959), (-0.05829, 0.03144, 0.6954), (-0.05829, 0.03144, 0.6954), (-0.05829, 0.03144, 0.6954), (-0.05829, 0.03144, 0.6954), (-0.05829, 0.03144, 0.6954), (-0.05731, 0.02168, 0.6946), (-0.05731, 0.02168, 0.6946), (-0.05731, 0.02168, 0.6946), (-0.05731, 0.02168, 0.6946), (-0.05731, 0.02168, 0.6946), (-0.0561, 0.04705, 0.6041), (-0.0561, 0.04705, 0.6041), (-0.0561, 0.04705, 0.6041), (-0.0561, 0.04705, 0.6041), (-0.0561, 0.04705, 0.6041), (-0.0561, 0.04705, 0.6041), (-0.06676, 0.04092, 0.6041), (-0.06676, 0.04092, 0.6041), (-0.06676, 0.04092, 0.6041), (-0.06676, 0.04092, 0.6041), (-0.0666, 0.02863, 0.6045), (-0.0666, 0.02863, 0.6045), (-0.0666, 0.02863, 0.6045), (-0.0666, 0.02863, 0.6045), (-0.0666, 0.02863, 0.6045), (-0.06027, 0.0565, 0.5037), (-0.06027, 0.0565, 0.5037), (-0.06027, 0.0565, 0.5037), (-0.06027, 0.0565, 0.5037), (-0.06027, 0.0565, 0.5037), (-0.07366, 0.05028, 0.5037), (-0.07366, 0.05028, 0.5037), (-0.07366, 0.05028, 0.5037), (-0.07366, 0.05028, 0.5037), (-0.07366, 0.05028, 0.5037), (-0.07475, 0.03557, 0.5042), (-0.07475, 0.03557, 0.5042), (-0.07475, 0.03557, 0.5042), (-0.07475, 0.03557, 0.5042), (-0.07475, 0.03557, 0.5042), (-0.06254, 0.06706, 0.4033), (-0.06254, 0.06706, 0.4033), (-0.06254, 0.06706, 0.4033), (-0.06254, 0.06706, 0.4033), (-0.06254, 0.06706, 0.4033), (-0.07873, 0.0612, 0.4033), (-0.07873, 0.0612, 0.4033), (-0.07873, 0.0612, 0.4033), (-0.07873, 0.0612, 0.4033), (-0.07873, 0.0612, 0.4033), (-0.0815, 0.04421, 0.4038), (-0.0815, 0.04421, 0.4038), (-0.0815, 0.04421, 0.4038), (-0.0815, 0.04421, 0.4038), (-0.0815, 0.04421, 0.4038), (-0.0623, 0.07969, 0.3111), (-0.0623, 0.07969, 0.3111), (-0.0623, 0.07969, 0.3111), (-0.0623, 0.07969, 0.3111), (-0.0623, 0.07969, 0.3111), (-0.08132, 0.07463, 0.3115), (-0.08132, 0.07463, 0.3115), (-0.08132, 0.07463, 0.3115), (-0.08132, 0.07463, 0.3115), (-0.08132, 0.07463, 0.3115), (-0.08616, 0.05556, 0.3115), (-0.08616, 0.05556, 0.3115), (-0.08616, 0.05556, 0.3115), (-0.08616, 0.05556, 0.3115), (-0.08616, 0.05556, 0.3115), (0.003706, -0.001443, 0.9752), (0.003706, -0.001443, 0.9752), (0.003706, -0.001443, 0.9752), (0.003706, -0.001443, 0.9752), (0.0017, -4.003e-05, 0.975), (0.0017, -4.003e-05, 0.975), (0.0017, -4.003e-05, 0.975), (0.0017, -4.003e-05, 0.975), (0.0017, -4.003e-05, 0.975), (-0.0005096, -0.001117, 0.9749), (-0.0005096, -0.001117, 0.9749), (-0.0005096, -0.001117, 0.9749), (-0.0005096, -0.001117, 0.9749), (-0.0005096, -0.001117, 0.9749), (0.007585, 0.01674, 0.8887), (0.007585, 0.01674, 0.8887), (0.007585, 0.01674, 0.8887), (0.007585, 0.01674, 0.8887), (0.007585, 0.01674, 0.8887), (0.004119, 0.0202, 0.8892), (0.004119, 0.0202, 0.8892), (0.004119, 0.0202, 0.8892), (0.004119, 0.0202, 0.8892), (0.004119, 0.0202, 0.8892), (-0.0006072, 0.01885, 0.8894), (-0.0006072, 0.01885, 0.8894), (-0.0006072, 0.01885, 0.8894), (-0.0006072, 0.01885, 0.8894), (-0.0006072, 0.01885, 0.8894), (0.009204, 0.03396, 0.7894), (0.009204, 0.03396, 0.7894), (0.009204, 0.03396, 0.7894), (0.009204, 0.03396, 0.7894), (0.009204, 0.03396, 0.7894), (0.004481, 0.03958, 0.7902), (0.004481, 0.03958, 0.7902), (0.004481, 0.03958, 0.7902), (0.004481, 0.03958, 0.7902), (0.004481, 0.03958, 0.7902), (-0.002756, 0.03817, 0.7905), (-0.002756, 0.03817, 0.7905), (-0.002756, 0.03817, 0.7905), (-0.002756, 0.03817, 0.7905), (-0.002756, 0.03817, 0.7905), (0.01771, 0.04932, 0.6974), (0.01771, 0.04932, 0.6974), (0.01771, 0.04932, 0.6974), (0.01771, 0.04932, 0.6974), (0.01771, 0.04932, 0.6974), (0.01209, 0.05737, 0.698), (0.01209, 0.05737, 0.698), (0.01209, 0.05737, 0.698), (0.01209, 0.05737, 0.698), (0.01209, 0.05737, 0.698), (0.002296, 0.0564, 0.6978), (0.002296, 0.0564, 0.6978), (0.002296, 0.0564, 0.6978), (0.002296, 0.0564, 0.6978), (0.002296, 0.0564, 0.6978), (0.02984, 0.05506, 0.6046), (0.02984, 0.05506, 0.6046), (0.02984, 0.05506, 0.6046), (0.02984, 0.05506, 0.6046), (0.02984, 0.05506, 0.6046), (0.02984, 0.05506, 0.6046), (0.02371, 0.06572, 0.6042), (0.02371, 0.06572, 0.6042), (0.02371, 0.06572, 0.6042), (0.02371, 0.06572, 0.6042), (0.01141, 0.06555, 0.6041), (0.01141, 0.06555, 0.6041), (0.01141, 0.06555, 0.6041), (0.01141, 0.06555, 0.6041), (0.01141, 0.06555, 0.6041), (0.0433, 0.05708, 0.5046), (0.0433, 0.05708, 0.5046), (0.0433, 0.05708, 0.5046), (0.0433, 0.05708, 0.5046), (0.0433, 0.05708, 0.5046), (0.03709, 0.07046, 0.5042), (0.03709, 0.07046, 0.5042), (0.03709, 0.07046, 0.5042), (0.03709, 0.07046, 0.5042), (0.03709, 0.07046, 0.5042), (0.02237, 0.07156, 0.504), (0.02237, 0.07156, 0.504), (0.02237, 0.07156, 0.504), (0.02237, 0.07156, 0.504), (0.02237, 0.07156, 0.504), (0.05789, 0.05721, 0.4047), (0.05789, 0.05721, 0.4047), (0.05789, 0.05721, 0.4047), (0.05789, 0.05721, 0.4047), (0.05789, 0.05721, 0.4047), (0.05203, 0.0734, 0.4041), (0.05203, 0.0734, 0.4041), (0.05203, 0.0734, 0.4041), (0.05203, 0.0734, 0.4041), (0.05203, 0.0734, 0.4041), (0.03504, 0.07616, 0.4039), (0.03504, 0.07616, 0.4039), (0.03504, 0.07616, 0.4039), (0.03504, 0.07616, 0.4039), (0.03504, 0.07616, 0.4039), (0.07381, 0.05644, 0.3087), (0.07381, 0.05644, 0.3087), (0.07381, 0.05644, 0.3087), (0.07381, 0.05644, 0.3087), (0.07381, 0.05644, 0.3087), (0.06876, 0.07546, 0.3088), (0.06876, 0.07546, 0.3088), (0.06876, 0.07546, 0.3088), (0.06876, 0.07546, 0.3088), (0.06876, 0.07546, 0.3088), (0.04968, 0.08031, 0.3091), (0.04968, 0.08031, 0.3091), (0.04968, 0.08031, 0.3091), (0.04968, 0.08031, 0.3091), (0.04968, 0.08031, 0.3091), (0.01239, -0.01628, 0.9768), (0.01239, -0.01628, 0.9768), (0.01239, -0.01628, 0.9768), (0.01239, -0.01628, 0.9768), (0.0138, -0.01426, 0.9768), (0.0138, -0.01426, 0.9768), (0.0138, -0.01426, 0.9768), (0.0138, -0.01426, 0.9768), (0.0138, -0.01426, 0.9768), (0.01274, -0.01206, 0.9766), (0.01274, -0.01206, 0.9766), (0.01274, -0.01206, 0.9766), (0.01274, -0.01206, 0.9766), (0.01274, -0.01206, 0.9766), (0.01954, -0.01549, 0.8855), (0.01954, -0.01549, 0.8855), (0.01954, -0.01549, 0.8855), (0.01954, -0.01549, 0.8855), (0.01954, -0.01549, 0.8855), (0.02302, -0.01201, 0.8856), (0.02302, -0.01201, 0.8856), (0.02302, -0.01201, 0.8856), (0.02302, -0.01201, 0.8856), (0.02302, -0.01201, 0.8856), (0.02169, -0.007293, 0.886), (0.02169, -0.007293, 0.886), (0.02169, -0.007293, 0.886), (0.02169, -0.007293, 0.886), (0.02169, -0.007293, 0.886), (0.02285, -0.01578, 0.7848), (0.02285, -0.01578, 0.7848), (0.02285, -0.01578, 0.7848), (0.02285, -0.01578, 0.7848), (0.02285, -0.01578, 0.7848), (0.0285, -0.01104, 0.7848), (0.0285, -0.01104, 0.7848), (0.0285, -0.01104, 0.7848), (0.0285, -0.01104, 0.7848), (0.0285, -0.01104, 0.7848), (0.02713, -0.003815, 0.7854), (0.02713, -0.003815, 0.7854), (0.02713, -0.003815, 0.7854), (0.02713, -0.003815, 0.7854), (0.02713, -0.003815, 0.7854), (0.03007, -0.01843, 0.6924), (0.03007, -0.01843, 0.6924), (0.03007, -0.01843, 0.6924), (0.03007, -0.01843, 0.6924), (0.03007, -0.01843, 0.6924), (0.03814, -0.01282, 0.6929), (0.03814, -0.01282, 0.6929), (0.03814, -0.01282, 0.6929), (0.03814, -0.01282, 0.6929), (0.03814, -0.01282, 0.6929), (0.03716, -0.00306, 0.6936), (0.03716, -0.00306, 0.6936), (0.03716, -0.00306, 0.6936), (0.03716, -0.00306, 0.6936), (0.03716, -0.00306, 0.6936), (0.03782, -0.03084, 0.6073), (0.03782, -0.03084, 0.6073), (0.03782, -0.03084, 0.6073), (0.03782, -0.03084, 0.6073), (0.03782, -0.03084, 0.6073), (0.03782, -0.03084, 0.6073), (0.04849, -0.02471, 0.6072), (0.04849, -0.02471, 0.6072), (0.04849, -0.02471, 0.6072), (0.04849, -0.02471, 0.6072), (0.04833, -0.01242, 0.6069), (0.04833, -0.01242, 0.6069), (0.04833, -0.01242, 0.6069), (0.04833, -0.01242, 0.6069), (0.04833, -0.01242, 0.6069), (0.04386, -0.04644, 0.5078), (0.04386, -0.04644, 0.5078), (0.04386, -0.04644, 0.5078), (0.04386, -0.04644, 0.5078), (0.04386, -0.04644, 0.5078), (0.05725, -0.04023, 0.5078), (0.05725, -0.04023, 0.5078), (0.05725, -0.04023, 0.5078), (0.05725, -0.04023, 0.5078), (0.05725, -0.04023, 0.5078), (0.05835, -0.02552, 0.5073), (0.05835, -0.02552, 0.5073), (0.05835, -0.02552, 0.5073), (0.05835, -0.02552, 0.5073), (0.05835, -0.02552, 0.5073), (0.04801, -0.06317, 0.4083), (0.04801, -0.06317, 0.4083), (0.04801, -0.06317, 0.4083), (0.04801, -0.06317, 0.4083), (0.04801, -0.06317, 0.4083), (0.0642, -0.05731, 0.4083), (0.0642, -0.05731, 0.4083), (0.0642, -0.05731, 0.4083), (0.0642, -0.05731, 0.4083), (0.0642, -0.05731, 0.4083), (0.06697, -0.04032, 0.4078), (0.06697, -0.04032, 0.4078), (0.06697, -0.04032, 0.4078), (0.06697, -0.04032, 0.4078), (0.06697, -0.04032, 0.4078), (0.05057, -0.07969, 0.3091), (0.05057, -0.07969, 0.3091), (0.05057, -0.07969, 0.3091), (0.05057, -0.07969, 0.3091), (0.05057, -0.07969, 0.3091), (0.06958, -0.07463, 0.3088), (0.06958, -0.07463, 0.3088), (0.06958, -0.07463, 0.3088), (0.06958, -0.07463, 0.3088), (0.06958, -0.07463, 0.3088), (0.07443, -0.05556, 0.3087), (0.07443, -0.05556, 0.3087), (0.07443, -0.05556, 0.3087), (0.07443, -0.05556, 0.3087), (0.07443, -0.05556, 0.3087)], [], [(501, 211, 630), (620, 202, 749), (243, 362, 294), (333, 220, 511), (276, 381, 175), (739, 186, 328), (408, 602, 616), (423, 587, 601), (438, 572, 586), (453, 557, 571), (469, 542, 556), (484, 527, 541), (499, 512, 526), (517, 631, 645), (393, 617, 347), (359, 855, 378), (727, 840, 854), (712, 825, 839), (697, 810, 824), (682, 795, 809), (666, 780, 794), (651, 765, 779), (309, 377, 261), (636, 750, 764), (344, 736, 363), (608, 721, 735), (593, 706, 720), (578, 691, 705), (563, 676, 690), (547, 661, 675), (532, 646, 660), (318, 165, 252), (374, 396, 383), (846, 411, 398), (831, 426, 413), (816, 441, 428), (801, 456, 443), (785, 471, 458), (770, 486, 473), (755, 329, 488), (150, 160, 145), (163, 159, 156), (146, 171, 174), (184, 194, 179), (200, 193, 189), (209, 195, 205), (218, 196, 214), (232, 222, 227), (241, 237, 233), (250, 239, 247), (265, 255, 260), (274, 270, 266), (283, 272, 280), (298, 288, 293), (307, 303, 299), (316, 305, 313), (166, 224, 251), (157, 230, 225), (327, 181, 322), (182, 332, 323), (253, 290, 317), (248, 295, 291), (319, 257, 284), (314, 262, 258), (285, 169, 164), (281, 176, 172), (341, 234, 336), (337, 229, 346), (356, 300, 351), (352, 296, 361), (371, 267, 366), (367, 263, 376), (177, 387, 147), (148, 392, 153), (382, 402, 386), (388, 407, 391), (397, 417, 401), (403, 422, 406), (412, 432, 416), (418, 437, 421), (427, 447, 431), (433, 451, 436), (442, 462, 446), (464, 450, 448), (457, 477, 461), (479, 466, 463), (472, 492, 476), (494, 481, 478), (487, 324, 491), (325, 496, 493), (503, 213, 210), (216, 513, 10), (515, 505, 502), (507, 528, 510), (530, 520, 516), (522, 543, 525), (545, 535, 531), (537, 558, 540), (560, 550, 546), (552, 573, 555), (561, 581, 566), (568, 588, 570), (576, 596, 580), (582, 603, 585), (591, 611, 595), (597, 618, 600), (606, 338, 610), (612, 348, 615), (622, 204, 201), (207, 632, 9), (634, 624, 621), (626, 647, 629), (649, 639, 635), (641, 662, 644), (664, 654, 650), (656, 677, 659), (679, 669, 665), (671, 692, 674), (680, 700, 685), (687, 707, 689), (695, 715, 699), (701, 722, 704), (710, 730, 714), (716, 737, 719), (725, 353, 729), (731, 364, 734), (741, 188, 185), (191, 751, 203), (753, 743, 740), (745, 766, 748), (768, 758, 754), (760, 781, 763), (783, 773, 769), (775, 796, 778), (798, 788, 784), (790, 811, 793), (799, 819, 804), (806, 826, 808), (814, 834, 818), (820, 841, 823), (829, 849, 833), (835, 856, 838), (844, 368, 848), (850, 379, 853), (152, 349, 228), (244, 342, 365), (277, 372, 385), (41, 425, 604), (44, 440, 589), (47, 455, 574), (452, 467, 559), (468, 482, 544), (483, 497, 529), (498, 334, 65), (518, 64, 92), (38, 410, 619), (358, 726, 857), (724, 711, 842), (709, 696, 827), (694, 681, 812), (683, 100, 797), (667, 97, 782), (652, 94, 767), (310, 357, 380), (637, 91, 119), (343, 607, 738), (605, 592, 723), (590, 577, 708), (575, 562, 693), (564, 73, 678), (548, 70, 663), (533, 67, 648), (320, 286, 1), (373, 845, 399), (843, 830, 43), (828, 815, 46), (813, 800, 49), (802, 786, 52), (787, 771, 55), (772, 757, 58), (756, 118, 62), (151, 155, 4), (168, 170, 161), (149, 162, 173), (7, 192, 198), (8, 208, 199), (212, 217, 12), (219, 180, 197), (235, 238, 223), (242, 246, 20), (254, 22, 240), (268, 271, 256), (275, 279, 27), (25, 259, 273), (301, 304, 289), (308, 312, 34), (32, 36, 306), (167, 3, 226), (158, 154, 231), (330, 187, 183), (15, 221, 335), (18, 21, 292), (249, 17, 297), (321, 315, 29), (35, 311, 23), (287, 282, 5), (28, 278, 178), (345, 245, 19), (339, 236, 16), (360, 31, 33), (354, 302, 30), (375, 24, 26), (369, 269, 264), (2, 384, 390), (6, 389, 394), (37, 400, 404), (39, 405, 409), (40, 414, 419), (42, 420, 424), (415, 429, 434), (45, 435, 439), (430, 444, 449), (48, 51, 454), (445, 459, 465), (54, 470, 50), (460, 474, 480), (57, 485, 53), (475, 490, 495), (60, 59, 56), (489, 331, 326), (63, 61, 500), (504, 506, 215), (14, 509, 514), (519, 521, 508), (66, 524, 68), (534, 536, 523), (69, 539, 71), (549, 551, 538), (72, 554, 74), (565, 567, 553), (75, 569, 77), (76, 579, 583), (78, 584, 80), (79, 594, 598), (81, 599, 83), (82, 85, 614), (84, 87, 86), (609, 89, 340), (613, 90, 88), (623, 625, 206), (13, 628, 633), (638, 640, 627), (93, 643, 95), (653, 655, 642), (96, 658, 98), (668, 670, 657), (99, 673, 101), (684, 686, 672), (102, 688, 104), (103, 698, 702), (105, 703, 107), (106, 713, 717), (108, 718, 110), (109, 112, 733), (111, 114, 113), (728, 116, 355), (732, 117, 115), (742, 744, 190), (11, 747, 752), (121, 759, 746), (120, 762, 122), (124, 774, 761), (123, 777, 125), (127, 789, 776), (126, 792, 128), (803, 805, 791), (129, 807, 131), (130, 817, 821), (132, 822, 134), (133, 832, 836), (135, 837, 137), (136, 139, 852), (138, 141, 140), (847, 143, 370), (851, 144, 142), (0, 395, 350)])
me_g_diamond.polygons.foreach_set('use_smooth', [True] * 286)
_uv = me_g_diamond.uv_layers.new(name='UVMap')
_uv.uv.foreach_set('vector', [0.8521, 0.9743, 0.7957, 0.995, 0.8521, 0.995, 0.7907, 0.9693, 0.8471, 0.9693, 0.7907, 0.99, 0.2807, 0.2957, 0.1529, 0.4236, 0.2807, 0.4236, 0.9593, 0.9593, 0.9593, 0.9029, 0.9386, 0.9593, 0.1379, 0.5814, 0.01, 0.7093, 0.1379, 0.7093, 0.9543, 0.8979, 0.9336, 0.9543, 0.9336, 0.8979, 0.4236, 0.01, 0.2957, 0.1379, 0.4236, 0.1379, 0.1529, 0.2807, 0.2807, 0.1529, 0.2807, 0.2807, 0.5814, 0.1379, 0.7093, 0.01, 0.7093, 0.1379, 0.5814, 0.4236, 0.6379, 0.2957, 0.6379, 0.4236, 0.1379, 0.7243, 0.01, 0.7807, 0.1379, 0.7807, 0.5814, 0.5664, 0.6379, 0.4386, 0.6379, 0.5664, 0.5664, 0.9029, 0.4386, 0.9236, 0.5664, 0.9236, 0.9386, 0.8521, 0.9593, 0.7243, 0.9593, 0.8521, 0.4236, 0.1529, 0.2957, 0.2807, 0.4236, 0.2807, 0.1379, 0.1529, 0.01, 0.2807, 0.1379, 0.2807, 0.2807, 0.01, 0.1529, 0.1379, 0.2807, 0.1379, 0.5814, 0.2807, 0.7093, 0.1529, 0.7093, 0.2807, 0.7043, 0.005, 0.5764, 0.1329, 0.5764, 0.005, 0.2807, 0.5814, 0.1529, 0.6379, 0.2807, 0.6379, 0.2957, 0.7093, 0.3521, 0.5814, 0.3521, 0.7093, 0.495, 0.5814, 0.3671, 0.6379, 0.495, 0.6379, 0.005, 0.7043, 0.1329, 0.5764, 0.005, 0.5764, 0.4336, 0.9186, 0.5614, 0.8979, 0.4336, 0.8979, 0.2907, 0.2757, 0.4186, 0.1479, 0.2907, 0.1479, 0.2907, 0.1329, 0.4186, 0.005, 0.2907, 0.005, 0.7043, 0.1479, 0.5764, 0.2757, 0.5764, 0.1479, 0.01, 0.4236, 0.1379, 0.2957, 0.1379, 0.4236, 0.6329, 0.2907, 0.5764, 0.4186, 0.5764, 0.2907, 0.005, 0.7757, 0.1329, 0.7193, 0.005, 0.7193, 0.6329, 0.4336, 0.5764, 0.5614, 0.5764, 0.4336, 0.5664, 0.1529, 0.4386, 0.2807, 0.5664, 0.2807, 0.005, 0.2757, 0.1329, 0.1479, 0.005, 0.1479, 0.1479, 0.1329, 0.2757, 0.005, 0.1479, 0.005, 0.2757, 0.1479, 0.1479, 0.2757, 0.1479, 0.1479, 0.1329, 0.2907, 0.005, 0.4186, 0.005, 0.2907, 0.1479, 0.6329, 0.2757, 0.5764, 0.1479, 0.5764, 0.3471, 0.5764, 0.2907, 0.7043, 0.2907, 0.5764, 0.3621, 0.6329, 0.49, 0.5764, 0.3621, 0.5764, 0.9543, 0.7193, 0.9336, 0.8471, 0.9336, 0.7193, 0.7807, 0.01, 0.7807, 0.03071, 0.76, 0.03071, 0.745, 0.04571, 0.7243, 0.06643, 0.745, 0.06643, 0.7807, 0.04571, 0.76, 0.06643, 0.7807, 0.06643, 0.7243, 0.03071, 0.745, 0.01, 0.745, 0.03071, 0.8314, 0.7093, 0.8521, 0.6886, 0.8521, 0.7093, 0.74, 0.005, 0.7193, 0.02571, 0.7193, 0.005, 0.7957, 0.4593, 0.8164, 0.4386, 0.8164, 0.4593, 0.8164, 0.6529, 0.7957, 0.6736, 0.8164, 0.6736, 0.755, 0.02571, 0.755, 0.005, 0.7757, 0.005, 0.7193, 0.06143, 0.74, 0.04071, 0.7193, 0.04071, 0.755, 0.06143, 0.7757, 0.04071, 0.755, 0.04071, 0.8521, 0.6529, 0.8521, 0.6736, 0.8314, 0.6736, 0.8164, 0.6886, 0.7957, 0.7093, 0.8164, 0.7093, 0.7907, 0.6686, 0.8114, 0.6479, 0.7907, 0.6479, 0.8264, 0.6686, 0.8264, 0.6479, 0.8471, 0.6479, 0.7907, 0.7043, 0.8114, 0.6836, 0.7907, 0.6836, 0.9593, 0.4386, 0.9386, 0.5664, 0.9593, 0.5664, 0.5814, 0.9593, 0.7093, 0.9593, 0.7093, 0.9386, 0.9593, 0.995, 0.9029, 0.995, 0.9593, 0.9743, 0.9543, 0.9693, 0.8979, 0.9693, 0.8979, 0.99, 0.9593, 0.2957, 0.9386, 0.4236, 0.9593, 0.4236, 0.4386, 0.9593, 0.5664, 0.9593, 0.5664, 0.9386, 0.9336, 0.5614, 0.9543, 0.4336, 0.9336, 0.4336, 0.7043, 0.9336, 0.5764, 0.9336, 0.5764, 0.9543, 0.9336, 0.4186, 0.9543, 0.2907, 0.9336, 0.2907, 0.5614, 0.9336, 0.4336, 0.9336, 0.4336, 0.9543, 0.4236, 0.7957, 0.2957, 0.8164, 0.4236, 0.8164, 0.9593, 0.2807, 0.9593, 0.1529, 0.9386, 0.2807, 0.4236, 0.9386, 0.2957, 0.9593, 0.4236, 0.9593, 0.9336, 0.1479, 0.9336, 0.2757, 0.9543, 0.1479, 0.2907, 0.9543, 0.4186, 0.9336, 0.2907, 0.9336, 0.745, 0.7807, 0.745, 0.6529, 0.7243, 0.7807, 0.7093, 0.8164, 0.5814, 0.8164, 0.7093, 0.7957, 0.7957, 0.1379, 0.8164, 0.01, 0.8164, 0.1379, 0.2807, 0.8521, 0.1529, 0.8521, 0.2807, 0.8314, 0.9743, 0.7093, 0.995, 0.5814, 0.995, 0.7093, 0.5664, 0.995, 0.4386, 0.995, 0.5664, 0.9743, 0.1379, 0.9743, 0.01, 0.995, 0.1379, 0.995, 0.9593, 0.7093, 0.9593, 0.5814, 0.9386, 0.7093, 0.8521, 0.9386, 0.7243, 0.9593, 0.8521, 0.9593, 0.995, 0.1379, 0.995, 0.01, 0.9743, 0.1379, 0.2807, 0.8671, 0.1529, 0.8879, 0.2807, 0.8879, 0.8879, 0.4236, 0.8879, 0.2957, 0.8671, 0.4236, 0.2957, 0.8879, 0.4236, 0.8671, 0.4236, 0.8879, 0.8521, 0.1379, 0.8521, 0.01, 0.8314, 0.1379, 0.5814, 0.8521, 0.7093, 0.8314, 0.7093, 0.8521, 0.6736, 0.7093, 0.6736, 0.5814, 0.6529, 0.7093, 0.1529, 0.745, 0.2807, 0.745, 0.2807, 0.7243, 0.7093, 0.7093, 0.7093, 0.5814, 0.6886, 0.7093, 0.2957, 0.745, 0.4236, 0.745, 0.4236, 0.7243, 0.8879, 0.8671, 0.8671, 0.9236, 0.8879, 0.9236, 0.9029, 0.9593, 0.9236, 0.9029, 0.9236, 0.9593, 0.9236, 0.4386, 0.9029, 0.5664, 0.9236, 0.5664, 0.1379, 0.9593, 0.01, 0.9593, 0.1379, 0.9386, 0.5814, 0.745, 0.7093, 0.7243, 0.7093, 0.745, 0.745, 0.3521, 0.745, 0.2243, 0.7243, 0.3521, 0.1529, 0.7807, 0.2807, 0.76, 0.2807, 0.7807, 0.745, 0.495, 0.745, 0.3671, 0.7243, 0.495, 0.9593, 0.01, 0.9386, 0.1379, 0.9593, 0.1379, 0.1379, 0.9236, 0.01, 0.9236, 0.1379, 0.9029, 0.8521, 0.9029, 0.7243, 0.9236, 0.8521, 0.9236, 0.9236, 0.8521, 0.9236, 0.7243, 0.9029, 0.8521, 0.7093, 0.9029, 0.5814, 0.9236, 0.7093, 0.9236, 0.7807, 0.3521, 0.7807, 0.2243, 0.76, 0.3521, 0.1379, 0.7957, 0.01, 0.8164, 0.1379, 0.8164, 0.7807, 0.495, 0.7807, 0.3671, 0.76, 0.495, 0.2807, 0.7957, 0.1529, 0.8164, 0.2807, 0.8164, 0.9236, 0.7093, 0.9236, 0.5814, 0.9029, 0.7093, 0.9029, 0.8879, 0.9593, 0.8671, 0.9593, 0.8879, 0.8829, 0.8621, 0.8621, 0.9186, 0.8621, 0.8621, 0.4386, 0.745, 0.5664, 0.7243, 0.5664, 0.745, 0.005, 0.9336, 0.1329, 0.9336, 0.005, 0.9543, 0.2957, 0.9236, 0.4236, 0.9029, 0.4236, 0.9236, 0.9236, 0.4236, 0.9236, 0.2957, 0.9029, 0.4236, 0.1529, 0.9236, 0.2807, 0.9029, 0.2807, 0.9236, 0.9236, 0.2807, 0.9236, 0.1529, 0.9029, 0.2807, 0.9336, 0.1329, 0.9543, 0.005, 0.9336, 0.005, 0.745, 0.6379, 0.745, 0.51, 0.7243, 0.6379, 0.7193, 0.9186, 0.8471, 0.8979, 0.7193, 0.8979, 0.8979, 0.7193, 0.8979, 0.8471, 0.9186, 0.7193, 0.5764, 0.9186, 0.7043, 0.8979, 0.5764, 0.8979, 0.9236, 0.1379, 0.9236, 0.01, 0.9029, 0.1379, 0.8521, 0.8671, 0.7243, 0.8879, 0.8521, 0.8879, 0.8879, 0.8521, 0.8879, 0.7243, 0.8671, 0.8521, 0.7093, 0.8671, 0.5814, 0.8879, 0.7093, 0.8879, 0.8979, 0.5764, 0.8979, 0.7043, 0.9186, 0.5764, 0.7243, 0.995, 0.7807, 0.9743, 0.7807, 0.995, 0.8979, 0.8829, 0.9543, 0.8621, 0.8979, 0.8621, 0.8979, 0.5614, 0.9186, 0.4336, 0.8979, 0.4336, 0.745, 0.2093, 0.745, 0.08143, 0.7243, 0.2093, 0.4186, 0.8979, 0.2907, 0.9186, 0.2907, 0.8979, 0.8979, 0.2907, 0.8979, 0.4186, 0.9186, 0.2907, 0.2757, 0.8979, 0.1479, 0.9186, 0.1479, 0.8979, 0.8979, 0.1479, 0.8979, 0.2757, 0.9186, 0.1479, 0.2957, 0.7807, 0.4236, 0.76, 0.4236, 0.7807, 0.005, 0.8979, 0.1329, 0.8979, 0.005, 0.9186, 0.5664, 0.76, 0.4386, 0.7807, 0.5664, 0.7807, 0.7807, 0.2093, 0.7807, 0.08143, 0.76, 0.2093, 0.7093, 0.76, 0.5814, 0.7807, 0.7093, 0.7807, 0.8979, 0.005, 0.8979, 0.1329, 0.9186, 0.005, 0.7193, 0.8829, 0.8471, 0.8621, 0.7193, 0.8621, 0.8621, 0.7193, 0.8621, 0.8471, 0.8829, 0.7193, 0.5764, 0.8829, 0.7043, 0.8621, 0.5764, 0.8621, 0.7807, 0.6379, 0.7807, 0.51, 0.76, 0.6379, 0.1479, 0.4186, 0.2757, 0.2907, 0.1479, 0.2907, 0.01, 0.1379, 0.1379, 0.1379, 0.1379, 0.01, 0.1529, 0.5664, 0.2807, 0.5664, 0.2807, 0.4386, 0.1379, 0.4386, 0.1379, 0.5664, 0.01, 0.5664, 0.5664, 0.01, 0.5664, 0.1379, 0.4386, 0.1379, 0.7093, 0.2957, 0.7093, 0.4236, 0.6529, 0.4236, 0.51, 0.6379, 0.6379, 0.6379, 0.6379, 0.5814, 0.1529, 0.7093, 0.2807, 0.7093, 0.2807, 0.6529, 0.8521, 0.51, 0.8521, 0.6379, 0.8314, 0.6379, 0.8879, 0.01, 0.8879, 0.1379, 0.8671, 0.1379, 0.4386, 0.8521, 0.5664, 0.8521, 0.5664, 0.8314, 0.2957, 0.4236, 0.4236, 0.4236, 0.4236, 0.2957, 0.4186, 0.2907, 0.2907, 0.2907, 0.2907, 0.4186, 0.005, 0.5614, 0.005, 0.4336, 0.1329, 0.4336, 0.4336, 0.1329, 0.4336, 0.005, 0.5614, 0.005, 0.6479, 0.4186, 0.6479, 0.2907, 0.7043, 0.2907, 0.6329, 0.5764, 0.505, 0.5764, 0.505, 0.6329, 0.51, 0.7093, 0.6379, 0.7093, 0.6379, 0.6529, 0.8164, 0.51, 0.8164, 0.6379, 0.7957, 0.6379, 0.2757, 0.4336, 0.1479, 0.4336, 0.1479, 0.5614, 0.8621, 0.1329, 0.8621, 0.005, 0.8829, 0.005, 0.2957, 0.5664, 0.4236, 0.5664, 0.4236, 0.4386, 0.5664, 0.2957, 0.5664, 0.4236, 0.4386, 0.4236, 0.5664, 0.4386, 0.5664, 0.5664, 0.4386, 0.5664, 0.3671, 0.7093, 0.495, 0.7093, 0.495, 0.6529, 0.7093, 0.4386, 0.7093, 0.5664, 0.6529, 0.5664, 0.2757, 0.6479, 0.1479, 0.6479, 0.1479, 0.7043, 0.8264, 0.6329, 0.8264, 0.505, 0.8471, 0.505, 0.5614, 0.1479, 0.4336, 0.1479, 0.4336, 0.2757, 0.4186, 0.4336, 0.2907, 0.4336, 0.2907, 0.5614, 0.4336, 0.4186, 0.4336, 0.2907, 0.5614, 0.2907, 0.4336, 0.5614, 0.4336, 0.4336, 0.5614, 0.4336, 0.49, 0.6479, 0.3621, 0.6479, 0.3621, 0.7043, 0.6479, 0.5614, 0.6479, 0.4336, 0.7043, 0.4336, 0.6329, 0.6479, 0.505, 0.6479, 0.505, 0.7043, 0.7907, 0.6329, 0.7907, 0.505, 0.8114, 0.505, 0.5614, 0.8264, 0.4336, 0.8264, 0.4336, 0.8471, 0.8314, 0.495, 0.8521, 0.495, 0.8521, 0.4743, 0.8164, 0.7243, 0.8164, 0.745, 0.7957, 0.745, 0.7957, 0.495, 0.8164, 0.495, 0.8164, 0.4743, 0.8314, 0.4593, 0.8521, 0.4593, 0.8521, 0.4386, 0.8471, 0.6836, 0.8264, 0.6836, 0.8264, 0.7043, 0.8114, 0.4336, 0.7907, 0.4336, 0.7907, 0.4543, 0.8471, 0.4336, 0.8264, 0.4336, 0.8264, 0.4543, 0.8114, 0.4693, 0.7907, 0.4693, 0.7907, 0.49, 0.8471, 0.4693, 0.8264, 0.4693, 0.8264, 0.49, 0.7907, 0.74, 0.7907, 0.7193, 0.8114, 0.7193, 0.8314, 0.745, 0.8521, 0.745, 0.8521, 0.7243, 0.7957, 0.7807, 0.8164, 0.7807, 0.8164, 0.76, 0.8521, 0.76, 0.8521, 0.7807, 0.8314, 0.7807, 0.8471, 0.7193, 0.8264, 0.7193, 0.8264, 0.74, 0.8114, 0.755, 0.7907, 0.755, 0.7907, 0.7757, 0.8264, 0.7757, 0.8264, 0.755, 0.8471, 0.755, 0.7957, 0.4236, 0.8164, 0.4236, 0.8164, 0.2957, 0.7093, 0.9743, 0.7093, 0.995, 0.5814, 0.995, 0.8979, 0.9543, 0.8979, 0.8979, 0.9186, 0.8979, 0.7193, 0.99, 0.7193, 0.9693, 0.7757, 0.9693, 0.7957, 0.2807, 0.8164, 0.2807, 0.8164, 0.1529, 0.1379, 0.8314, 0.1379, 0.8521, 0.01, 0.8521, 0.8114, 0.2907, 0.7907, 0.2907, 0.7907, 0.4186, 0.5764, 0.99, 0.5764, 0.9693, 0.7043, 0.9693, 0.8114, 0.1479, 0.7907, 0.1479, 0.7907, 0.2757, 0.005, 0.8471, 0.005, 0.8264, 0.1329, 0.8264, 0.7907, 0.1329, 0.7907, 0.005, 0.8114, 0.005, 0.7043, 0.7907, 0.5764, 0.8114, 0.5764, 0.7907, 0.7807, 0.6529, 0.7807, 0.7807, 0.76, 0.7807, 0.4386, 0.8164, 0.5664, 0.7957, 0.5664, 0.8164, 0.755, 0.7757, 0.755, 0.6479, 0.7757, 0.6479, 0.5614, 0.7907, 0.4336, 0.8114, 0.4336, 0.7907, 0.7193, 0.7757, 0.74, 0.6479, 0.7193, 0.6479, 0.4186, 0.7907, 0.2907, 0.7907, 0.2907, 0.8114, 0.755, 0.6329, 0.7757, 0.505, 0.755, 0.505, 0.2757, 0.7907, 0.1479, 0.7907, 0.1479, 0.8114, 0.755, 0.49, 0.7757, 0.3621, 0.755, 0.3621, 0.1329, 0.7907, 0.005, 0.7907, 0.005, 0.8114, 0.755, 0.3471, 0.7757, 0.2193, 0.755, 0.2193, 0.7043, 0.755, 0.5764, 0.755, 0.5764, 0.7757, 0.755, 0.2043, 0.7757, 0.07643, 0.755, 0.07643, 0.5614, 0.755, 0.4336, 0.755, 0.4336, 0.7757, 0.7193, 0.6329, 0.74, 0.505, 0.7193, 0.505, 0.2907, 0.7757, 0.2907, 0.755, 0.4186, 0.755, 0.7193, 0.49, 0.74, 0.3621, 0.7193, 0.3621, 0.1479, 0.7757, 0.1479, 0.755, 0.2757, 0.755, 0.7193, 0.3471, 0.74, 0.2193, 0.7193, 0.2193, 0.5764, 0.74, 0.5764, 0.7193, 0.7043, 0.7193, 0.7193, 0.2043, 0.74, 0.07643, 0.7193, 0.07643, 0.4336, 0.74, 0.4336, 0.7193, 0.5614, 0.7193, 0.995, 0.7807, 0.9743, 0.7807, 0.995, 0.7243, 0.9693, 0.7757, 0.99, 0.7193, 0.9693, 0.7193, 0.2907, 0.7193, 0.2907, 0.74, 0.4186, 0.7193, 0.6836, 0.7043, 0.7043, 0.5764, 0.6836, 0.5764, 0.1479, 0.7193, 0.1479, 0.74, 0.2757, 0.7193, 0.6479, 0.7043, 0.6686, 0.5764, 0.6479, 0.5764, 0.8521, 0.8314, 0.8521, 0.8521, 0.7243, 0.8521, 0.8879, 0.1529, 0.8671, 0.2807, 0.8879, 0.2807, 0.1379, 0.8671, 0.1379, 0.8879, 0.01, 0.8879, 0.8879, 0.4386, 0.8671, 0.5664, 0.8879, 0.5664, 0.4386, 0.8879, 0.5664, 0.8879, 0.5664, 0.8671, 0.8879, 0.5814, 0.8671, 0.7093, 0.8879, 0.7093, 0.1529, 0.9593, 0.2807, 0.9593, 0.2807, 0.9386, 0.995, 0.1529, 0.9743, 0.2807, 0.995, 0.2807, 0.2957, 0.995, 0.4236, 0.995, 0.4236, 0.9743, 0.5614, 0.9693, 0.4336, 0.99, 0.4336, 0.9693, 0.1529, 0.995, 0.2807, 0.995, 0.2807, 0.9743, 0.995, 0.4386, 0.9743, 0.5664, 0.995, 0.5664, 0.995, 0.8521, 0.9743, 0.8521, 0.995, 0.7957, 0.9693, 0.8471, 0.99, 0.7907, 0.9693, 0.7907, 0.4236, 0.8521, 0.4236, 0.8314, 0.2957, 0.8521, 0.8521, 0.1529, 0.8314, 0.2807, 0.8521, 0.2807, 0.8521, 0.8164, 0.8521, 0.7957, 0.7243, 0.8164, 0.8521, 0.2957, 0.8314, 0.4236, 0.8521, 0.4236, 0.5764, 0.8471, 0.5764, 0.8264, 0.7043, 0.8264, 0.8264, 0.1329, 0.8471, 0.005, 0.8264, 0.005, 0.005, 0.8829, 0.005, 0.8621, 0.1329, 0.8621, 0.8621, 0.4186, 0.8829, 0.2907, 0.8621, 0.2907, 0.2757, 0.8621, 0.1479, 0.8621, 0.1479, 0.8829, 0.9693, 0.1329, 0.99, 0.005, 0.9693, 0.005, 0.8471, 0.9336, 0.7193, 0.9336, 0.7193, 0.9543, 0.9693, 0.2757, 0.99, 0.1479, 0.9693, 0.1479, 0.4186, 0.9693, 0.2907, 0.9693, 0.2907, 0.99, 0.995, 0.2957, 0.9743, 0.4236, 0.995, 0.4236, 0.9693, 0.7043, 0.9693, 0.5764, 0.99, 0.5764, 0.2757, 0.8264, 0.1479, 0.8471, 0.1479, 0.8264, 0.8879, 0.995, 0.8671, 0.995, 0.8879, 0.9386, 0.8621, 0.99, 0.8829, 0.9336, 0.8621, 0.9336, 0.2907, 0.8264, 0.2907, 0.8471, 0.4186, 0.8264, 0.8264, 0.2757, 0.8471, 0.1479, 0.8264, 0.1479, 0.7193, 0.7907, 0.7193, 0.8114, 0.8471, 0.7907, 0.8264, 0.4186, 0.8471, 0.2907, 0.8264, 0.2907, 0.7193, 0.8471, 0.7193, 0.8264, 0.8471, 0.8264, 0.8621, 0.2757, 0.8829, 0.1479, 0.8621, 0.1479, 0.2907, 0.8829, 0.2907, 0.8621, 0.4186, 0.8621, 0.8621, 0.5614, 0.8829, 0.4336, 0.8621, 0.4336, 0.5614, 0.8621, 0.4336, 0.8621, 0.4336, 0.8829, 0.8621, 0.7043, 0.8829, 0.5764, 0.8621, 0.5764, 0.2757, 0.9336, 0.1479, 0.9336, 0.1479, 0.9543, 0.9336, 0.7043, 0.9543, 0.5764, 0.9336, 0.5764, 0.1329, 0.9693, 0.005, 0.9693, 0.005, 0.99, 0.9693, 0.4186, 0.99, 0.2907, 0.9693, 0.2907, 0.2757, 0.9693, 0.1479, 0.9693, 0.1479, 0.99, 0.9693, 0.5614, 0.99, 0.4336, 0.9693, 0.4336, 0.1329, 0.005, 0.005, 0.005, 0.005, 0.1329])
me_g_diamond.materials.append(mat_mtl_diamond)
me_g_diamond.use_remesh_preserve_volume = False
me_g_diamond.use_remesh_preserve_attributes = False
me_g_diamond.use_mirror_vertex_groups = False
me_g_diamond.update()
me_g_diamond.normals_split_custom_set([tuple(v) for v in zip(*[iter([-0.6494, 0.7585, 0.0547, -0.6494, 0.7585, 0.0547, -0.6494, 0.7585, 0.0547, 0.7016, 0.6374, 0.3187, 0.7016, 0.6374, 0.3187, 0.7016, 0.6374, 0.3187, 0.1519, 0.9873, 0.04741, 0.1519, 0.9873, 0.04741, 0.1519, 0.9873, 0.04741, -0.7641, -0.6417, 0.06665, -0.7641, -0.6417, 0.06665, -0.7641, -0.6417, 0.06665, -0.1501, -0.9873, 0.05278, -0.1501, -0.9873, 0.05278, -0.1501, -0.9873, 0.05278, 0.6068, -0.7206, 0.3354, 0.6068, -0.7206, 0.3354, 0.6068, -0.7206, 0.3354, -0.9987, -0.005511, 0.04976, -0.9987, -0.005511, 0.04976, -0.9987, -0.005511, 0.04976, -0.9941, -0.09067, 0.05906, -0.9941, -0.09067, 0.05906, -0.9941, -0.09067, 0.05906, -0.982, -0.1766, 0.0675, -0.982, -0.1766, 0.0675, -0.982, -0.1766, 0.0675, -0.9621, -0.261, 0.07916, -0.9621, -0.261, 0.07916, -0.9621, -0.261, 0.07916, -0.9335, -0.3516, 0.0705, -0.9335, -0.3516, 0.0705, -0.9335, -0.3516, 0.0705, -0.8931, -0.4357, 0.1121, -0.8931, -0.4357, 0.1121, -0.8931, -0.4357, 0.1121, -0.8546, -0.5116, 0.08867, -0.8546, -0.5116, 0.08867, -0.8546, -0.5116, 0.08867, -0.4947, 0.8462, 0.1982, -0.4947, 0.8462, 0.1982, -0.4947, 0.8462, 0.1982, -0.9941, 0.08154, 0.07185, -0.9941, 0.08154, 0.07185, -0.9941, 0.08154, 0.07185, 0.996, -0.08154, 0.03645, 0.996, -0.08154, 0.03645, 0.996, -0.08154, 0.03645, 0.9972, 0.005491, 0.07421, 0.9972, 0.005491, 0.07421, 0.9972, 0.005491, 0.07421, 0.9929, 0.09471, 0.07195, 0.9929, 0.09471, 0.07195, 0.9929, 0.09471, 0.07195, 0.9806, 0.181, 0.07486, 0.9806, 0.181, 0.07486, 0.9806, 0.181, 0.07486, 0.9593, 0.266, 0.09483, 0.9593, 0.266, 0.09483, 0.9593, 0.266, 0.09483, 0.9348, 0.3394, 0.1049, 0.9348, 0.3394, 0.1049, 0.9348, 0.3394, 0.1049, 0.9042, 0.4223, 0.0635, 0.9042, 0.4223, 0.0635, 0.9042, 0.4223, 0.0635, 0.988, -0.1511, 0.03253, 0.988, -0.1511, 0.03253, 0.988, -0.1511, 0.03253, 0.8625, 0.4936, 0.1112, 0.8625, 0.4936, 0.1112, 0.8625, 0.4936, 0.1112, 0.08249, 0.9952, 0.0527, 0.08249, 0.9952, 0.0527, 0.08249, 0.9952, 0.0527, -0.004746, 0.9991, 0.04296, -0.004746, 0.9991, 0.04296, -0.004746, 0.9991, 0.04296, -0.09306, 0.9951, 0.03403, -0.09306, 0.9951, 0.03403, -0.09306, 0.9951, 0.03403, -0.1793, 0.983, 0.03928, -0.1793, 0.983, 0.03928, -0.1793, 0.983, 0.03928, -0.2637, 0.9622, 0.06839, -0.2637, 0.9622, 0.06839, -0.2637, 0.9622, 0.06839, -0.3465, 0.9238, 0.1627, -0.3465, 0.9238, 0.1627, -0.3465, 0.9238, 0.1627, -0.4195, 0.8891, 0.1829, -0.4195, 0.8891, 0.1829, -0.4195, 0.8891, 0.1829, -0.01779, 7.424e-10, -0.9998, -0.01779, 7.424e-10, -0.9998, -0.01779, 7.424e-10, -0.9998, -0.08057, -0.9952, 0.0556, -0.08057, -0.9952, 0.0556, -0.08057, -0.9952, 0.0556, 0.006956, -0.9966, 0.08209, 0.006956, -0.9966, 0.08209, 0.006956, -0.9966, 0.08209, 0.09183, -0.991, 0.09697, 0.09183, -0.991, 0.09697, 0.09183, -0.991, 0.09697, 0.1779, -0.9786, 0.1031, 0.1779, -0.9786, 0.1031, 0.1779, -0.9786, 0.1031, 0.2626, -0.9586, 0.1104, 0.2626, -0.9586, 0.1104, 0.2626, -0.9586, 0.1104, 0.3453, -0.9384, 0.01163, 0.3453, -0.9384, 0.01163, 0.3453, -0.9384, 0.01163, 0.4307, -0.9025, -0.007333, 0.4307, -0.9025, -0.007333, 0.4307, -0.9025, -0.007333, 0.5076, -0.8616, 0.005685, 0.5076, -0.8616, 0.005685, 0.5076, -0.8616, 0.005685, -0.985, -0.08396, -0.1507, -0.985, -0.08396, -0.1507, -0.985, -0.08396, -0.1507, -0.1629, -0.06891, -0.9842, -0.1629, -0.06891, -0.9842, -0.1629, -0.06891, -0.9842, -0.3839, -0.8366, -0.3907, -0.3839, -0.8366, -0.3907, -0.3839, -0.8366, -0.3907, 0.349, -0.706, 0.6162, 0.349, -0.706, 0.6162, 0.349, -0.706, 0.6162, 0.6474, 0.4156, 0.6389, 0.6474, 0.4156, 0.6389, 0.6474, 0.4156, 0.6389, -0.4432, 0.8181, 0.3664, -0.4432, 0.8181, 0.3664, -0.4432, 0.8181, 0.3664, -0.861, -0.4038, 0.3092, -0.861, -0.4038, 0.3092, -0.861, -0.4038, 0.3092, -0.8435, 0.3769, -0.3826, -0.8435, 0.3769, -0.3826, -0.8435, 0.3769, -0.3826, -0.08694, 0.9822, -0.1667, -0.08694, 0.9822, -0.1667, -0.08694, 0.9822, -0.1667, -0.08645, 0.1453, -0.9856, -0.08645, 0.1453, -0.9856, -0.08645, 0.1453, -0.9856, 0.8294, -0.3769, -0.4123, 0.8294, -0.3769, -0.4123, 0.8294, -0.3769, -0.4123, 0.08095, -0.9822, -0.1697, 0.08095, -0.9822, -0.1697, 0.08095, -0.9822, -0.1697, 0.05134, -0.1453, -0.988, 0.05134, -0.1453, -0.988, 0.05134, -0.1453, -0.988, 0.3698, 0.8366, -0.4041, 0.3698, 0.8366, -0.4041, 0.3698, 0.8366, -0.4041, 0.979, 0.08396, -0.1856, 0.979, 0.08396, -0.1856, 0.979, 0.08396, -0.1856, 0.1278, 0.06891, -0.9894, 0.1278, 0.06891, -0.9894, 0.1278, 0.06891, -0.9894, -0.1451, 0.02175, -0.9892, -0.1451, 0.02175, -0.9892, -0.1451, 0.02175, -0.9892, -0.8915, 0.1476, -0.4282, -0.8915, 0.1476, -0.4282, -0.8915, 0.1476, -0.4282, 0.3989, -0.8519, 0.3392, 0.3989, -0.8519, 0.3392, 0.3989, -0.8519, 0.3392, -0.5787, -0.8017, 0.15, -0.5787, -0.8017, 0.15, -0.5787, -0.8017, 0.15, 0.004108, 0.1274, -0.9918, 0.004108, 0.1274, -0.9918, 0.004108, 0.1274, -0.9918, 0.1397, 0.8838, -0.4465, 0.1397, 0.8838, -0.4465, 0.1397, 0.8838, -0.4465, 0.1098, -0.02175, -0.9937, 0.1098, -0.02175, -0.9937, 0.1098, -0.02175, -0.9937, 0.8758, -0.1477, -0.4596, 0.8758, -0.1477, -0.4596, 0.8758, -0.1477, -0.4596, -0.03938, -0.1274, -0.9911, -0.03938, -0.1274, -0.9911, -0.03938, -0.1274, -0.9911, -0.1555, -0.8838, -0.4413, -0.1555, -0.8838, -0.4413, -0.1555, -0.8838, -0.4413, -0.1664, 0.9718, 0.1674, -0.1664, 0.9718, 0.1674, -0.1664, 0.9718, 0.1674, -0.9398, 0.3288, 0.09261, -0.9398, 0.3288, 0.09261, -0.9398, 0.3288, 0.09261, 0.9745, 0.1694, 0.1471, 0.9745, 0.1694, 0.1471, 0.9745, 0.1694, 0.1471, 0.3301, 0.9413, 0.07002, 0.3301, 0.9413, 0.07002, 0.3301, 0.9413, 0.07002, 0.1722, -0.9718, 0.1613, 0.1722, -0.9718, 0.1613, 0.1722, -0.9718, 0.1613, 0.9425, -0.3288, 0.05913, 0.9425, -0.3288, 0.05913, 0.9425, -0.3288, 0.05913, -0.4087, -0.9098, 0.07198, -0.4087, -0.9098, 0.07198, -0.4087, -0.9098, 0.07198, -0.9831, -0.08427, 0.1623, -0.9831, -0.08427, 0.1623, -0.9831, -0.08427, 0.1623, -0.3276, -0.9417, 0.07669, -0.3276, -0.9417, 0.07669, -0.3276, -0.9417, 0.07669, -0.9718, -0.1698, 0.1633, -0.9718, -0.1698, 0.1633, -0.9718, -0.1698, 0.1633, -0.2435, -0.9652, 0.0952, -0.2435, -0.9652, 0.0952, -0.2435, -0.9652, 0.0952, -0.9568, -0.2549, 0.14, -0.9568, -0.2549, 0.14, -0.9568, -0.2549, 0.14, -0.161, -0.9808, 0.1104, -0.161, -0.9808, 0.1104, -0.161, -0.9808, 0.1104, -0.9326, -0.3328, 0.1395, -0.9326, -0.3328, 0.1395, -0.9326, -0.3328, 0.1395, -0.07471, -0.9903, 0.1168, -0.07471, -0.9903, 0.1168, -0.07471, -0.9903, 0.1168, -0.9002, -0.413, 0.1383, -0.9002, -0.413, 0.1383, -0.9002, -0.413, 0.1383, 0.01206, -0.9918, 0.1269, 0.01206, -0.9918, 0.1269, 0.01206, -0.9918, 0.1269, -0.8577, -0.4873, 0.1637, -0.8577, -0.4873, 0.1637, -0.8577, -0.4873, 0.1637, 0.09867, -0.9948, 0.0258, 0.09867, -0.9948, 0.0258, 0.09867, -0.9948, 0.0258, -0.8117, -0.5746, 0.1051, -0.8117, -0.5746, 0.1051, -0.8117, -0.5746, 0.1051, 0.1916, -0.9813, 0.01667, 0.1916, -0.9813, 0.01667, 0.1916, -0.9813, 0.01667, -0.7518, -0.6475, 0.1249, -0.7518, -0.6475, 0.1249, -0.7518, -0.6475, 0.1249, 0.2762, -0.9609, 0.02193, 0.2762, -0.9609, 0.02193, 0.2762, -0.9609, 0.02193, -0.6953, -0.7111, 0.1044, -0.6953, -0.7111, 0.1044, -0.6953, -0.7111, 0.1044, -0.8152, 0.575, 0.06923, -0.8152, 0.575, 0.06923, -0.8152, 0.575, 0.06923, -0.9008, -0.4272, 0.07808, -0.9008, -0.4272, 0.07808, -0.9008, -0.4272, 0.07808, -0.7974, 0.5596, 0.2258, -0.7974, 0.5596, 0.2258, -0.7974, 0.5596, 0.2258, -0.8994, -0.4236, 0.1079, -0.8994, -0.4236, 0.1079, -0.8994, -0.4236, 0.1079, -0.6911, 0.6884, 0.2201, -0.6911, 0.6884, 0.2201, -0.6911, 0.6884, 0.2201, -0.9492, -0.2815, 0.1406, -0.9492, -0.2815, 0.1406, -0.9492, -0.2815, 0.1406, -0.6306, 0.7509, 0.1962, -0.6306, 0.7509, 0.1962, -0.6306, 0.7509, 0.1962, -0.976, -0.1942, 0.09814, -0.976, -0.1942, 0.09814, -0.976, -0.1942, 0.09814, -0.5712, 0.8112, 0.125, -0.5712, 0.8112, 0.125, -0.5712, 0.8112, 0.125, -0.9898, -0.1069, 0.09391, -0.9898, -0.1069, 0.09391, -0.9898, -0.1069, 0.09391, -0.4943, 0.8617, 0.1142, -0.4943, 0.8617, 0.1142, -0.4943, 0.8617, 0.1142, -0.9967, -0.0105, 0.08019, -0.9967, -0.0105, 0.08019, -0.9967, -0.0105, 0.08019, -0.4174, 0.9009, 0.119, -0.4174, 0.9009, 0.119, -0.4174, 0.9009, 0.119, -0.9944, 0.07621, 0.07344, -0.9944, 0.07621, 0.07344, -0.9944, 0.07621, 0.07344, -0.3364, 0.9304, 0.1456, -0.3364, 0.9304, 0.1456, -0.3364, 0.9304, 0.1456, -0.9842, 0.1625, 0.06969, -0.9842, 0.1625, 0.06969, -0.9842, 0.1625, 0.06969, -0.2506, 0.9538, 0.1655, -0.2506, 0.9538, 0.1655, -0.2506, 0.9538, 0.1655, -0.9648, 0.2455, 0.09401, -0.9648, 0.2455, 0.09401, -0.9648, 0.2455, 0.09401, 0.5293, 0.786, 0.3196, 0.5293, 0.786, 0.3196, 0.5293, 0.786, 0.3196, -0.4458, 0.8853, 0.1321, -0.4458, 0.8853, 0.1321, -0.4458, 0.8853, 0.1321, 0.5461, 0.8145, 0.1957, 0.5461, 0.8145, 0.1957, 0.5461, 0.8145, 0.1957, -0.4369, 0.8758, 0.205, -0.4369, 0.8758, 0.205, -0.4369, 0.8758, 0.205, 0.7095, 0.6923, 0.1316, 0.7095, 0.6923, 0.1316, 0.7095, 0.6923, 0.1316, -0.263, 0.9458, 0.1906, -0.263, 0.9458, 0.1906, -0.263, 0.9458, 0.1906, 0.765, 0.62, 0.1743, 0.765, 0.62, 0.1743, 0.765, 0.62, 0.1743, -0.1793, 0.9671, 0.1803, -0.1793, 0.9671, 0.1803, -0.1793, 0.9671, 0.1803, 0.816, 0.5605, 0.1413, 0.816, 0.5605, 0.1413, 0.816, 0.5605, 0.1413, -0.1002, 0.9911, 0.08712, -0.1002, 0.9911, 0.08712, -0.1002, 0.9911, 0.08712, 0.8564, 0.4975, 0.1381, 0.8564, 0.4975, 0.1381, 0.8564, 0.4975, 0.1381, -0.0138, 0.9982, 0.05831, -0.0138, 0.9982, 0.05831, -0.0138, 0.9982, 0.05831, 0.8954, 0.4207, 0.1461, 0.8954, 0.4207, 0.1461, 0.8954, 0.4207, 0.1461, 0.07311, 0.9958, 0.05509, 0.07311, 0.9958, 0.05509, 0.07311, 0.9958, 0.05509, 0.9248, 0.3405, 0.1695, 0.9248, 0.3405, 0.1695, 0.9248, 0.3405, 0.1695, 0.1592, 0.9849, 0.06767, 0.1592, 0.9849, 0.06767, 0.1592, 0.9849, 0.06767, 0.9565, 0.2535, 0.1441, 0.9565, 0.2535, 0.1441, 0.9565, 0.2535, 0.1441, 0.2468, 0.9663, 0.07246, 0.2468, 0.9663, 0.07246, 0.2468, 0.9663, 0.07246, 0.7458, -0.5358, 0.3958, 0.7458, -0.5358, 0.3958, 0.7458, -0.5358, 0.3958, 0.8096, 0.4462, 0.3814, 0.8096, 0.4462, 0.3814, 0.8096, 0.4462, 0.3814, 0.8179, -0.5722, 0.05911, 0.8179, -0.5722, 0.05911, 0.8179, -0.5722, 0.05911, 0.8906, 0.4409, 0.1112, 0.8906, 0.4409, 0.1112, 0.8906, 0.4409, 0.1112, 0.7067, -0.7071, 0.02529, 0.7067, -0.7071, 0.02529, 0.7067, -0.7071, 0.02529, 0.962, 0.2661, 0.06122, 0.962, 0.2661, 0.06122, 0.962, 0.2661, 0.06122, 0.6414, -0.7638, 0.072, 0.6414, -0.7638, 0.072, 0.6414, -0.7638, 0.072, 0.9783, 0.1765, 0.1083, 0.9783, 0.1765, 0.1083, 0.9783, 0.1765, 0.1083, 0.5551, -0.8144, 0.1694, 0.5551, -0.8144, 0.1694, 0.5551, -0.8144, 0.1694, 0.9889, 0.09095, 0.1175, 0.9889, 0.09095, 0.1175, 0.9889, 0.09095, 0.1175, 0.4916, -0.8528, 0.1763, 0.4916, -0.8528, 0.1763, 0.4916, -0.8528, 0.1763, 0.9951, 0.01599, 0.09802, 0.9951, 0.01599, 0.09802, 0.9951, 0.01599, 0.09802, 0.4146, -0.8916, 0.182, 0.4146, -0.8916, 0.182, 0.4146, -0.8916, 0.182, 0.9928, -0.07097, 0.09658, 0.9928, -0.07097, 0.09658, 0.9928, -0.07097, 0.09658, 0.335, -0.925, 0.1792, 0.335, -0.925, 0.1792, 0.335, -0.925, 0.1792, 0.9827, -0.1573, 0.09815, 0.9827, -0.1573, 0.09815, 0.9827, -0.1573, 0.09815, 0.2564, -0.9538, 0.1565, 0.2564, -0.9538, 0.1565, 0.2564, -0.9538, 0.1565, 0.9676, -0.2455, 0.05964, 0.9676, -0.2455, 0.05964, 0.9676, -0.2455, 0.05964, -0.9862, 0.1511, 0.06765, -0.9862, 0.1511, 0.06765, -0.9862, 0.1511, 0.06765, 0.0834, 0.9853, 0.1494, 0.0834, 0.9853, 0.1494, 0.0834, 0.9853, 0.1494, -0.07803, -0.9853, 0.1523, -0.07803, -0.9853, 0.1523, -0.07803, -0.9853, 0.1523, -0.9865, -0.08744, 0.1386, -0.9865, -0.08744, 0.1386, -0.9865, -0.08744, 0.1386, -0.9756, -0.1733, 0.135, -0.9756, -0.1733, 0.135, -0.9756, -0.1733, 0.135, -0.9571, -0.2578, 0.1322, -0.9571, -0.2578, 0.1322, -0.9571, -0.2578, 0.1322, -0.9238, -0.3536, 0.147, -0.9238, -0.3536, 0.147, -0.9238, -0.3536, 0.147, -0.894, -0.4355, 0.1058, -0.894, -0.4355, 0.1058, -0.894, -0.4355, 0.1058, -0.8483, -0.5128, 0.1317, -0.8483, -0.5128, 0.1317, -0.8483, -0.5128, 0.1317, -0.7639, -0.6366, 0.106, -0.7639, -0.6366, 0.106, -0.7639, -0.6366, 0.106, -0.6354, 0.7368, 0.2309, -0.6354, 0.7368, 0.2309, -0.6354, 0.7368, 0.2309, -0.9859, -0.005452, 0.1673, -0.9859, -0.005452, 0.1673, -0.9859, -0.005452, 0.1673, 0.9912, 0.005452, 0.1322, 0.9912, 0.005452, 0.1322, 0.9912, 0.005452, 0.1322, 0.982, 0.09655, 0.1621, 0.982, 0.09655, 0.1621, 0.982, 0.09655, 0.1621, 0.973, 0.1818, 0.1423, 0.973, 0.1818, 0.1423, 0.973, 0.1818, 0.1423, 0.9546, 0.266, 0.1339, 0.9546, 0.266, 0.1339, 0.9546, 0.266, 0.1339, 0.9313, 0.3353, 0.1424, 0.9313, 0.3353, 0.1424, 0.9313, 0.3353, 0.1424, 0.8991, 0.4106, 0.1517, 0.8991, 0.4106, 0.1517, 0.8991, 0.4106, 0.1517, 0.863, 0.4952, 0.09994, 0.863, 0.4952, 0.09994, 0.863, 0.4952, 0.09994, 0.9878, -0.08073, 0.1333, 0.9878, -0.08073, 0.1333, 0.9878, -0.08073, 0.1333, 0.7398, 0.651, 0.17, 0.7398, 0.651, 0.17, 0.7398, 0.651, 0.17, -0.002787, 0.9887, 0.1498, -0.002787, 0.9887, 0.1498, -0.002787, 0.9887, 0.1498, -0.09291, 0.9865, 0.135, -0.09291, 0.9865, 0.135, -0.09291, 0.9865, 0.135, -0.1786, 0.9781, 0.1069, -0.1786, 0.9781, 0.1069, -0.1786, 0.9781, 0.1069, -0.263, 0.9595, 0.1012, -0.263, 0.9595, 0.1012, -0.263, 0.9595, 0.1012, -0.3472, 0.9296, 0.1236, -0.3472, 0.9296, 0.1236, -0.3472, 0.9296, 0.1236, -0.4178, 0.8865, 0.1989, -0.4178, 0.8865, 0.1989, -0.4178, 0.8865, 0.1989, -0.493, 0.8437, 0.2124, -0.493, 0.8437, 0.2124, -0.493, 0.8437, 0.2124, -0.01779, 2.599e-09, -0.9998, -0.01779, 2.599e-09, -0.9998, -0.01779, 2.599e-09, -0.9998, 0.008115, -0.9887, 0.1497, 0.008115, -0.9887, 0.1497, 0.008115, -0.9887, 0.1497, 0.09054, -0.982, 0.1659, 0.09054, -0.982, 0.1659, 0.09054, -0.982, 0.1659, 0.176, -0.9695, 0.1703, 0.176, -0.9695, 0.1703, 0.176, -0.9695, 0.1703, 0.2605, -0.9513, 0.165, 0.2605, -0.9513, 0.165, 0.2605, -0.9513, 0.165, 0.3355, -0.9273, 0.1659, 0.3355, -0.9273, 0.1659, 0.3355, -0.9273, 0.1659, 0.4314, -0.9002, 0.05949, 0.4314, -0.9002, 0.05949, 0.4314, -0.9002, 0.05949, 0.5077, -0.8613, 0.01921, 0.5077, -0.8613, 0.01921, 0.5077, -0.8613, 0.01921, 0.6482, -0.7602, 0.04419, 0.6482, -0.7602, 0.04419, 0.6482, -0.7602, 0.04419, -0.9555, -0.01076, -0.2947, -0.9555, -0.01076, -0.2947, -0.9555, -0.01076, -0.2947, -0.1301, -0.1136, -0.985, -0.1301, -0.1136, -0.985, -0.1301, -0.1136, -0.985, -0.3229, -0.9092, -0.2628, -0.3229, -0.9092, -0.2628, -0.3229, -0.9092, -0.2628, 0.5951, -0.4544, 0.6629, 0.5951, -0.4544, 0.6629, 0.5951, -0.4544, 0.6629, 0.4469, 0.679, 0.5825, 0.4469, 0.679, 0.5825, 0.4469, 0.679, 0.5825, -0.7706, 0.5648, 0.2952, -0.7706, 0.5648, 0.2952, -0.7706, 0.5648, 0.2952, -0.5738, -0.7182, 0.3936, -0.5738, -0.7182, 0.3936, -0.5738, -0.7182, 0.3936, -0.9139, 0.3182, -0.2522, -0.9139, 0.3182, -0.2522, -0.9139, 0.3182, -0.2522, -0.01631, 0.9501, -0.3114, -0.01631, 0.9501, -0.3114, -0.01631, 0.9501, -0.3114, -0.1311, 0.1125, -0.985, -0.1311, 0.1125, -0.985, -0.1311, 0.1125, -0.985, 0.9043, -0.3182, -0.2846, 0.9043, -0.3182, -0.2846, 0.9043, -0.3182, -0.2846, 0.005219, -0.9501, -0.3118, 0.005219, -0.9501, -0.3118, 0.005219, -0.9501, -0.3118, 0.096, -0.1125, -0.989, 0.096, -0.1125, -0.989, 0.096, -0.1125, -0.989, 0.3134, 0.9092, -0.2741, 0.3134, 0.9092, -0.2741, 0.3134, 0.9092, -0.2741, 0.9444, 0.01077, -0.3285, 0.9444, 0.01077, -0.3285, 0.9444, 0.01077, -0.3285, 0.09495, 0.1136, -0.989, 0.09495, 0.1136, -0.989, 0.09495, 0.1136, -0.989, -0.1478, 0.02174, -0.9888, -0.1478, 0.02174, -0.9888, -0.1478, 0.02174, -0.9888, -0.9421, 0.1433, -0.3031, -0.9421, 0.1433, -0.3031, -0.9421, 0.1433, -0.3031, 0.4075, -0.8475, 0.34, 0.4075, -0.8475, 0.34, 0.4075, -0.8475, 0.34, -0.58, -0.8007, 0.1496, -0.58, -0.8007, 0.1496, -0.58, -0.8007, 0.1496, 0.004108, 0.1301, -0.9915, 0.004108, 0.1301, -0.9915, 0.004108, 0.1301, -0.9915, 0.1376, 0.9366, -0.3223, 0.1376, 0.9366, -0.3223, 0.1376, 0.9366, -0.3223, 0.1125, -0.02174, -0.9934, 0.1125, -0.02174, -0.9934, 0.1125, -0.02174, -0.9934, 0.9308, -0.1433, -0.3364, 0.9308, -0.1433, -0.3364, 0.9308, -0.1433, -0.3364, -0.03937, -0.1301, -0.9907, -0.03937, -0.1301, -0.9907, -0.03937, -0.1301, -0.9907, -0.149, -0.9366, -0.3172, -0.149, -0.9366, -0.3172, -0.149, -0.9366, -0.3172, -0.08169, 0.9859, 0.1463, -0.08169, 0.9859, 0.1463, -0.08169, 0.9859, 0.1463, -0.9085, 0.4099, 0.08088, -0.9085, 0.4099, 0.08088, -0.9085, 0.4099, 0.08088, 0.9883, 0.08427, 0.1272, 0.9883, 0.08427, 0.1272, 0.9883, 0.08427, 0.1272, 0.411, 0.9098, 0.0574, 0.411, 0.9098, 0.0574, 0.411, 0.9098, 0.0574, 0.08684, -0.9859, 0.1433, 0.08684, -0.9859, 0.1433, 0.08684, -0.9859, 0.1433, 0.9108, -0.4099, 0.04851, 0.9108, -0.4099, 0.04851, 0.9108, -0.4099, 0.04851, -0.3274, -0.9413, 0.08172, -0.3274, -0.9413, 0.08172, -0.3274, -0.9413, 0.08172, -0.9687, -0.1694, 0.1816, -0.9687, -0.1694, 0.1816, -0.9687, -0.1694, 0.1816, -0.2441, -0.9663, 0.08119, -0.2441, -0.9663, 0.08119, -0.2441, -0.9663, 0.08119, -0.9508, -0.2535, 0.178, -0.9508, -0.2535, 0.178, -0.9508, -0.2535, 0.178, -0.1611, -0.9817, 0.1015, -0.1611, -0.9817, 0.1015, -0.1611, -0.9817, 0.1015, -0.9306, -0.3315, 0.1555, -0.9306, -0.3315, 0.1555, -0.9306, -0.3315, 0.1555, -0.0747, -0.9906, 0.1149, -0.0747, -0.9906, 0.1149, -0.0747, -0.9906, 0.1149, -0.8982, -0.4114, 0.155, -0.8982, -0.4114, 0.155, -0.8982, -0.4114, 0.155, 0.01213, -0.9927, 0.1199, 0.01213, -0.9927, 0.1199, 0.01213, -0.9927, 0.1199, -0.8591, -0.4885, 0.1524, -0.8591, -0.4885, 0.1524, -0.8591, -0.4885, 0.1524, 0.09614, -0.987, 0.1289, 0.09614, -0.987, 0.1289, 0.09614, -0.987, 0.1289, -0.8049, -0.5732, 0.1537, -0.8049, -0.5732, 0.1537, -0.8049, -0.5732, 0.1537, 0.192, -0.9811, 0.02528, 0.192, -0.9811, 0.02528, 0.192, -0.9811, 0.02528, -0.7566, -0.6473, 0.09258, -0.7566, -0.6473, 0.09258, -0.7566, -0.6473, 0.09258, 0.2758, -0.9611, 0.01129, 0.2758, -0.9611, 0.01129, 0.2758, -0.9611, 0.01129, -0.6939, -0.711, 0.1137, -0.6939, -0.711, 0.1137, -0.6939, -0.711, 0.1137, 0.4377, -0.899, 0.01235, 0.4377, -0.899, 0.01235, 0.4377, -0.899, 0.01235, -0.578, -0.8111, 0.08958, -0.578, -0.8111, 0.08958, -0.578, -0.8111, 0.08958, -0.817, 0.5724, 0.06917, -0.817, 0.5724, 0.06917, -0.817, 0.5724, 0.06917, -0.9008, -0.4272, 0.07808, -0.9008, -0.4272, 0.07808, -0.9008, -0.4272, 0.07808, -0.6887, 0.6858, 0.2353, -0.6887, 0.6858, 0.2353, -0.6887, 0.6858, 0.2353, -0.9507, -0.281, 0.131, -0.9507, -0.281, 0.131, -0.9507, -0.281, 0.131, -0.6269, 0.7464, 0.2231, -0.6269, 0.7464, 0.2231, -0.6269, 0.7464, 0.2231, -0.9688, -0.1974, 0.1499, -0.9688, -0.1974, 0.1499, -0.9688, -0.1974, 0.1499, -0.567, 0.798, 0.2043, -0.567, 0.798, 0.2043, -0.567, 0.798, 0.2043, -0.9886, -0.1077, 0.1052, -0.9886, -0.1077, 0.1052, -0.9886, -0.1077, 0.1052, -0.4929, 0.8595, 0.1352, -0.4929, 0.8595, 0.1352, -0.4929, 0.8595, 0.1352, -0.9958, -0.01014, 0.09146, -0.9958, -0.01014, 0.09146, -0.9958, -0.01014, 0.09146, -0.4183, 0.9026, 0.1023, -0.4183, 0.9026, 0.1023, -0.4183, 0.9026, 0.1023, -0.9942, 0.07626, 0.07534, -0.9942, 0.07626, 0.07534, -0.9942, 0.07626, 0.07534, -0.3382, 0.9351, 0.106, -0.3382, 0.9351, 0.106, -0.3382, 0.9351, 0.106, -0.9844, 0.1624, 0.06741, -0.9844, 0.1624, 0.06741, -0.9844, 0.1624, 0.06741, -0.2526, 0.9587, 0.1307, -0.2526, 0.9587, 0.1307, -0.2526, 0.9587, 0.1307, -0.9672, 0.246, 0.06318, -0.9672, 0.246, 0.06318, -0.9672, 0.246, 0.06318, -0.1672, 0.9746, 0.149, -0.1672, 0.9746, 0.149, -0.1672, 0.9746, 0.149, -0.9403, 0.3289, 0.08758, -0.9403, 0.3289, 0.08758, -0.9403, 0.3289, 0.08758, 0.5174, 0.7944, 0.3181, 0.5174, 0.7944, 0.3181, 0.5174, 0.7944, 0.3181, -0.4395, 0.8882, 0.1337, -0.4395, 0.8882, 0.1337, -0.4395, 0.8882, 0.1337, 0.7073, 0.6833, 0.1812, 0.7073, 0.6833, 0.1812, 0.7073, 0.6833, 0.1812, -0.2607, 0.9412, 0.2147, -0.2607, 0.9412, 0.2147, -0.2607, 0.9412, 0.2147, 0.7676, 0.6284, 0.1258, 0.7676, 0.6284, 0.1258, 0.7676, 0.6284, 0.1258, -0.1786, 0.9657, 0.1883, -0.1786, 0.9657, 0.1883, -0.1786, 0.9657, 0.1883, 0.8128, 0.5559, 0.1744, 0.8128, 0.5559, 0.1744, 0.8128, 0.5559, 0.1744, -0.1005, 0.9784, 0.1805, -0.1005, 0.9784, 0.1805, -0.1005, 0.9784, 0.1805, 0.8547, 0.4969, 0.1502, 0.8547, 0.4969, 0.1502, 0.8547, 0.4969, 0.1502, -0.01403, 0.9961, 0.08694, -0.01403, 0.9961, 0.08694, -0.01403, 0.9961, 0.08694, 0.8977, 0.4212, 0.1294, 0.8977, 0.4212, 0.1294, 0.8977, 0.4212, 0.1294, 0.07308, 0.9957, 0.057, 0.07308, 0.9957, 0.057, 0.07308, 0.9957, 0.057, 0.93, 0.3413, 0.1362, 0.93, 0.3413, 0.1362, 0.93, 0.3413, 0.1362, 0.1595, 0.9858, 0.05275, 0.1595, 0.9858, 0.05275, 0.1595, 0.9858, 0.05275, 0.9548, 0.253, 0.1563, 0.9548, 0.253, 0.1563, 0.9548, 0.253, 0.1563, 0.2468, 0.9669, 0.0642, 0.2468, 0.9669, 0.0642, 0.2468, 0.9669, 0.0642, 0.977, 0.1698, 0.1286, 0.977, 0.1698, 0.1286, 0.977, 0.1698, 0.1286, 0.3301, 0.9417, 0.06498, 0.3301, 0.9417, 0.06498, 0.3301, 0.9417, 0.06498, 0.7528, -0.5245, 0.3978, 0.7528, -0.5245, 0.3978, 0.7528, -0.5245, 0.3978, 0.8161, 0.4317, 0.3841, 0.8161, 0.4317, 0.3841, 0.8161, 0.4317, 0.3841, 0.7057, -0.7064, 0.05386, 0.7057, -0.7064, 0.05386, 0.7057, -0.7064, 0.05386, 0.9597, 0.2615, 0.1034, 0.9597, 0.2615, 0.1034, 0.9597, 0.2615, 0.1034, 0.6428, -0.7655, 0.02759, 0.6428, -0.7655, 0.02759, 0.6428, -0.7655, 0.02759, 0.9818, 0.1818, 0.05514, 0.9818, 0.1818, 0.05514, 0.9818, 0.1818, 0.05514, 0.5657, -0.8212, 0.0753, 0.5657, -0.8212, 0.0753, 0.5657, -0.8212, 0.0753, 0.9905, 0.09227, 0.1021, 0.9905, 0.09227, 0.1021, 0.9905, 0.09227, 0.1021, 0.4915, -0.8526, 0.1777, 0.4915, -0.8526, 0.1777, 0.4915, -0.8526, 0.1777, 0.9929, 0.01657, 0.1177, 0.9929, 0.01657, 0.1177, 0.9929, 0.01657, 0.1177, 0.4158, -0.8943, 0.1654, 0.4158, -0.8943, 0.1654, 0.4158, -0.8943, 0.1654, 0.9926, -0.0709, 0.09848, 0.9926, -0.0709, 0.09848, 0.9926, -0.0709, 0.09848, 0.3356, -0.9266, 0.1697, 0.3356, -0.9266, 0.1697, 0.3356, -0.9266, 0.1697, 0.9829, -0.1574, 0.09569, 0.9829, -0.1574, 0.09569, 0.9829, -0.1574, 0.09569, 0.2561, -0.9524, 0.1652, 0.2561, -0.9524, 0.1652, 0.2561, -0.9524, 0.1652, 0.965, -0.2447, 0.0948, 0.965, -0.2447, 0.0948, 0.965, -0.2447, 0.0948, 0.1724, -0.9746, 0.1429, 0.1724, -0.9746, 0.1429, 0.1724, -0.9746, 0.1429, 0.9428, -0.3289, 0.05409, 0.9428, -0.3289, 0.05409, 0.9428, -0.3289, 0.05409, -0.9824, 0.08073, 0.1683, -0.9824, 0.08073, 0.1683, -0.9824, 0.08073, 0.1683])] * 3)])
me_g_tag = bpy.data.meshes.new('g_tag')
me_g_tag.from_pydata([(-0.001685, -0.0748, 0.6169), (-0.01037, -0.07338, 0.6185), (-0.001233, -0.07413, 0.6199), (-0.01127, -0.07024, 0.6226), (-0.001664, -0.07075, 0.6207), (-0.001974, -0.06883, 0.6183), (-0.01083, -0.06714, 0.62), (-0.002371, -0.06943, 0.6153), (-0.01248, -0.06871, 0.6166), (-0.002062, -0.07292, 0.6145), (0.05625, 0.01277, 0.6292), (0.05933, 0.005373, 0.6256), (0.05817, 0.005693, 0.6287), (0.05436, 0.008739, 0.6296), (0.05008, 0.01298, 0.626), (0.05155, 9.036e-05, 0.6274), (0.05278, 0.007, 0.6267), (0.0542, 0.005295, 0.6234), (0.05801, 0.008977, 0.6236), (-0.02518, 0.06526, 0.6483), (-0.01712, 0.06893, 0.6475), (-0.0123, 0.06487, 0.6487), (-0.02022, 0.06641, 0.6505), (-0.02024, 0.0631, 0.6497), (-0.0205, 0.06255, 0.6465), (-0.01262, 0.06117, 0.6466), (-0.01764, 0.065, 0.6439), (-0.02587, 0.0623, 0.6443), (-0.01805, 0.06809, 0.6447), (-0.07903, -0.008992, 0.6391), (-0.07738, -0.008546, 0.6418), (-0.0769, -0.001092, 0.6422), (-0.07406, -0.008893, 0.6414), (-0.07148, -0.0008445, 0.6413), (-0.07304, -0.007518, 0.6387), (-0.07559, -0.006548, 0.6363), (-0.0786, -0.006267, 0.6367), (0.004272, -0.09868, 0.4862), (-0.02955, -0.06006, 0.6162), (0.08024, -0.03198, 0.5101), (0.03799, -0.03725, 0.6523), (0.06028, -0.03714, 0.5857), (0.07508, -0.03706, 0.5414), (0.04934, -0.06411, 0.4997), (0.03143, -0.07802, 0.4944), (-0.006806, -0.09128, 0.5358), (-0.01917, -0.07909, 0.5781), (-0.0131, -0.08713, 0.5567), (-0.01172, -0.06361, 0.6327), (0.007462, -0.05893, 0.6454), (-0.001906, -0.06307, 0.6403)], [], [(8, 36, 35), (30, 3, 32), (25, 14, 13), (33, 24, 23), (19, 31, 22), (15, 5, 4), (7, 18, 9), (16, 15, 13), (23, 21, 22), (1, 9, 0), (5, 3, 4), (28, 19, 20), (5, 8, 6), (18, 17, 14), (34, 35, 33), (18, 10, 11), (30, 31, 29), (19, 22, 20), (4, 3, 2), (32, 31, 30), (16, 17, 15), (10, 12, 11), (31, 36, 29), (24, 25, 23), (34, 33, 32), (10, 13, 12), (24, 26, 25), (2, 1, 0), (44, 41, 40, 49, 45, 37), (42, 43, 39), (6, 34, 32, 3), (35, 34, 6, 8), (20, 10, 18, 28), (13, 10, 21, 25), (28, 18, 14, 26), (25, 26, 14), (31, 19, 27, 36), (23, 22, 31, 33), (10, 20, 21), (27, 24, 33, 35), (2, 0, 11, 12), (27, 35, 36), (4, 2, 12, 15), (17, 7, 5, 15), (3, 30, 29, 1), (7, 17, 18), (29, 36, 8, 1), (13, 14, 16), (23, 25, 21), (1, 8, 9), (5, 6, 3), (27, 28, 26), (28, 27, 19), (5, 7, 8), (11, 0, 9, 18), (7, 9, 8), (22, 21, 20), (32, 33, 31), (14, 17, 16), (13, 15, 12), (27, 26, 24), (2, 3, 1), (43, 42, 41, 44), (48, 46, 47, 50), (50, 47, 45, 49), (46, 48, 38)])
_uv = me_g_tag.uv_layers.new(name='UVMap')
_uv.uv.foreach_set('vector', [0.8619, 0.0, 0.9629, 1.076, 0.8379, 1.072, 0.8379, 1.061, 0.9343, 0.0, 0.9629, 1.053, 0.8947, 2.316, 0.9629, 3.316, 0.8379, 3.375, 0.8954, 1.156, 0.9629, 2.211, 0.8379, 2.209, 0.8379, 2.148, 0.9063, 1.156, 0.9629, 2.214, 0.8934, 3.484, 0.9629, 4.564, 0.8379, 4.565, 0.8379, 4.563, 0.9629, 3.391, 0.9629, 4.565, 0.9629, 3.398, 0.8934, 3.484, 0.8379, 3.375, 0.9629, 2.209, 0.8379, 2.316, 0.8379, 2.214, 0.9629, 4.672, 0.8379, 4.565, 0.9629, 4.564, 0.9629, 4.564, 0.8379, 4.672, 0.8379, 4.565, 0.8379, 2.25, 0.9629, 2.148, 0.9629, 2.258, 0.8379, 4.564, 0.9629, 4.672, 0.8379, 4.672, 0.9629, 3.391, 0.8379, 3.426, 0.8379, 3.316, 0.8379, 1.062, 0.9629, 1.072, 0.8379, 1.156, 0.8379, 3.391, 0.9629, 3.316, 0.9629, 3.426, 0.9629, 1.061, 0.9063, 1.156, 0.8379, 1.052, 0.8379, 2.148, 0.9629, 2.214, 0.8379, 2.258, 0.9629, 4.565, 0.9343, 4.672, 0.8379, 4.564, 0.9629, 1.053, 0.8379, 1.156, 0.8379, 1.061, 0.8379, 3.398, 0.9629, 3.426, 0.8379, 3.484, 0.9002, 3.316, 0.9629, 3.414, 0.8379, 3.426, 0.9629, 1.156, 0.8379, 1.076, 0.9629, 1.052, 0.9629, 2.211, 0.8947, 2.316, 0.8379, 2.209, 0.9629, 1.062, 0.8954, 1.156, 0.8379, 1.053, 0.8379, 3.316, 0.9629, 3.375, 0.8379, 3.414, 0.8379, 2.211, 0.9629, 2.251, 0.8379, 2.316, 0.9629, 4.564, 0.8379, 4.672, 0.8379, 4.564, 0.2308, 0.02539, 0.627, 0.4988, 0.627, 0.9199, 0.4033, 0.9199, 0.03125, 0.3417, 0.03125, 0.02539, 0.627, 0.2192, 0.3629, 0.02539, 0.627, 0.02539, 0.9629, 0.0, 0.9629, 1.062, 0.8379, 1.053, 0.8379, 0.0, 0.9629, 1.072, 0.8379, 1.062, 0.8379, 0.0, 0.9629, 0.0, 0.9629, 2.258, 0.9629, 3.316, 0.8379, 3.391, 0.8379, 2.25, 0.9629, 3.375, 0.8379, 3.316, 0.8379, 2.316, 0.9629, 2.316, 0.9629, 2.25, 0.9629, 3.391, 0.8379, 3.316, 0.8379, 2.251, 0.8379, 2.316, 0.9629, 2.251, 0.9192, 3.316, 0.9629, 1.156, 0.9629, 2.148, 0.8379, 2.148, 0.8379, 1.076, 0.9629, 2.209, 0.8379, 2.214, 0.8379, 1.156, 0.9629, 1.156, 0.9002, 3.316, 0.8379, 2.258, 0.9629, 2.316, 0.9629, 2.148, 0.8379, 2.211, 0.8379, 1.156, 0.9629, 1.072, 0.9629, 4.564, 0.8379, 4.564, 0.8379, 3.426, 0.9629, 3.414, 0.875, 2.148, 0.8379, 1.072, 0.9629, 1.076, 0.9629, 4.565, 0.8379, 4.564, 0.8379, 3.414, 0.9629, 3.484, 0.9629, 3.426, 0.9629, 4.563, 0.8379, 4.564, 0.8379, 3.484, 0.9629, 0.0, 0.9629, 1.061, 0.8379, 1.052, 0.8379, 0.0, 0.8379, 4.563, 0.8379, 3.426, 0.9629, 3.391, 0.9629, 1.052, 0.8379, 1.076, 0.8379, 0.0, 0.9629, 0.0, 0.8379, 3.375, 0.9629, 3.316, 0.9629, 3.398, 0.9629, 2.209, 0.9629, 2.316, 0.8379, 2.316, 0.9629, 4.672, 0.8379, 4.672, 0.8379, 4.565, 0.9629, 4.564, 0.9629, 4.672, 0.8379, 4.672, 0.875, 2.148, 0.9629, 2.25, 0.8379, 2.251, 0.8379, 2.25, 0.8379, 2.148, 0.9629, 2.148, 0.8379, 4.564, 0.9629, 4.563, 0.9629, 4.672, 0.9629, 3.426, 0.9629, 4.564, 0.8379, 4.565, 0.8379, 3.391, 0.8379, 4.563, 0.9629, 4.565, 0.8619, 4.672, 0.9629, 2.214, 0.9629, 2.316, 0.8379, 2.258, 0.9629, 1.053, 0.9629, 1.156, 0.8379, 1.156, 0.9192, 3.316, 0.9629, 3.426, 0.8379, 3.398, 0.9629, 3.375, 0.9629, 3.484, 0.8379, 3.414, 0.9629, 2.148, 0.9629, 2.251, 0.8379, 2.211, 0.9629, 4.564, 0.9629, 4.672, 0.8379, 4.672, 0.3629, 0.02539, 0.627, 0.2192, 0.627, 0.4988, 0.2308, 0.02539, 0.2213, 0.9199, 0.03125, 0.6346, 0.03475, 0.4779, 0.3256, 0.9147, 0.3256, 0.9147, 0.03475, 0.4779, 0.03125, 0.3417, 0.4033, 0.9199, 0.03125, 0.6346, 0.2213, 0.9199, 0.03125, 0.9199])
me_g_tag.materials.append(mat_mtl_auction_tag)
me_g_tag.use_remesh_preserve_volume = False
me_g_tag.use_remesh_preserve_attributes = False
me_g_tag.use_mirror_vertex_groups = False
me_g_tag.update()
me_co_culling = bpy.data.meshes.new('co_culling')
me_co_culling.from_pydata([(0.0, 0.0, 0.0), (0.0, 0.0, 0.0), (0.0, 0.0, 0.0), (0.0, 0.0, 0.0), (0.0, 0.0, 0.0), (0.0, 0.0, 0.0), (0.0, 0.0, 0.0), (0.0, 0.0, 0.0), (-0.2, -0.2, -4.0), (-0.2, -0.2, -2.8), (-0.2, 0.2, -4.0), (-0.2, 0.2, -2.8), (0.2, -0.2, -4.0), (0.2, -0.2, -2.8), (0.2, 0.2, -4.0), (0.2, 0.2, -2.8)], [], [(0, 1, 3, 2), (2, 3, 7, 6), (6, 7, 5, 4), (4, 5, 1, 0), (2, 6, 4, 0), (7, 3, 1, 5), (8, 9, 11, 10), (10, 11, 15, 14), (14, 15, 13, 12), (12, 13, 9, 8), (10, 14, 12, 8), (15, 11, 9, 13)])
me_co_culling.use_remesh_preserve_volume = False
me_co_culling.use_remesh_preserve_attributes = False
me_co_culling.use_mirror_vertex_groups = False
me_co_culling.update()

# ---- objects
ob_c_c = bpy.data.objects.new('c_c', me_c_c)
ob_g_glass = bpy.data.objects.new('g_glass', me_g_glass)
ob_g_case = bpy.data.objects.new('g_case', me_g_case)
ob_g_diamond = bpy.data.objects.new('g_diamond', me_g_diamond)
ob_g_tag = bpy.data.objects.new('g_tag', me_g_tag)
ob_co_culling = bpy.data.objects.new('co_culling', me_co_culling)

# ---- transforms, parenting, visibility, modifiers, constraints
ob_c_c.location = (0.0, 0.0, 0.0)
ob_c_c.lineart.crease_threshold = 0.0
ob_g_glass.location = (0.0, 0.0, 0.0)
ob_g_glass.lineart.crease_threshold = 0.0
ob_g_case.location = (0.0, 0.0, 0.0)
ob_g_case.lineart.crease_threshold = 0.0
ob_g_diamond.location = (0.0, 0.0, 0.0)
ob_g_diamond.lineart.crease_threshold = 0.0
ob_g_tag.location = (-2.22e-16, -4.441e-16, 0.0)
ob_g_tag.rotation_euler = (0.0, -0.0, -0.6014)
ob_g_tag.lineart.crease_threshold = 0.0
ob_co_culling.location = (0.0, 0.0, 4.0)
ob_co_culling.lineart.crease_threshold = 0.0

# ---- collection membership
col_collection_1.objects.link(ob_c_c)
col_collection_1.objects.link(ob_g_glass)
col_collection_1.objects.link(ob_g_case)
col_collection_1.objects.link(ob_g_diamond)
col_collection_1.objects.link(ob_g_tag)
col_collection_1.objects.link(ob_co_culling)

# ---- scene / render settings (as saved in the file)
scene.frame_start = 1; scene.frame_end = 250; scene.frame_set(1)
scene.render.engine = 'BLENDER_EEVEE_NEXT'
scene.render.resolution_percentage = 50
scene.render.dither_intensity = 0.0
scene.render.film_transparent = True
scene.cycles.use_denoising = False
scene.cycles.samples = 128
scene.cycles.sampling_pattern = 'TABULATED_SOBOL'
scene.cycles.use_adaptive_sampling = False
scene.cycles.use_light_tree = False
scene.cycles.blur_glossy = 0.0
scene.cycles.sample_clamp_indirect = 0.0
scene.view_settings.view_transform = 'Standard'
bpy.context.view_layer.update()

# ---- added for rendering (the .blend has no active camera and no usable light): camera, sun
cam_auto = bpy.data.cameras.new('AutoCamera')
cam_auto.lens = 50.0
cam_auto.sensor_width = 36.0
cam_auto.clip_end = 1000.0
ob_auto_camera = bpy.data.objects.new('AutoCamera', cam_auto)
scene.collection.objects.link(ob_auto_camera)
ob_auto_camera.location = (3.73772, -4.48527, 4.99018)
ob_auto_camera.rotation_euler = (1.09748, -7.21219e-08, 0.694738)
scene.camera = ob_auto_camera
light_auto_sun = bpy.data.lights.new('AutoSun', 'SUN')
light_auto_sun.energy = 3.0
light_auto_sun.angle = 0.0523599
ob_auto_sun = bpy.data.objects.new('AutoSun', light_auto_sun)
scene.collection.objects.link(ob_auto_sun)
ob_auto_sun.rotation_euler = (0.872665, 0.174533, 0.523599)
bpy.context.view_layer.update()
